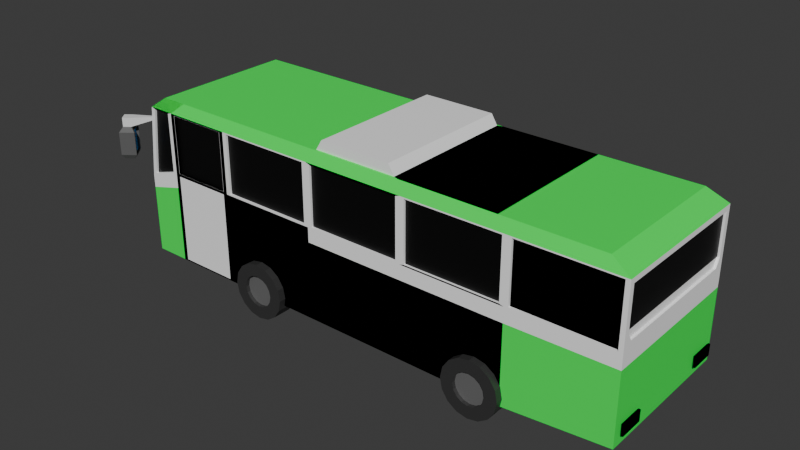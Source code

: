 # Source: EV_Car_1.blend  (saved by Blender 4.0.36; exported with 4.5.12 LTS)
import bpy
from mathutils import Matrix  # noqa: F401  (used for matrix-valued properties, if any)

bpy.ops.wm.read_factory_settings(use_empty=True)
scene = bpy.context.scene
scene.name = 'Scene'

# ---- collections
col_collection = bpy.data.collections.new('Collection'); scene.collection.children.link(col_collection)

# ---- materials (node trees are filled in below, after node groups)
mat_body = bpy.data.materials.new('Body')
mat_body.alpha_threshold = 0.0
mat_body.use_transparent_shadow = False
mat_body.roughness = 0.5
mat_body.line_color = (0.0, 0.0, 0.0, 1.0)
mat_black = bpy.data.materials.new('Black')
mat_black.use_transparent_shadow = False
mat_material = bpy.data.materials.new('Material')
mat_material.use_transparent_shadow = False
mat_material_001 = bpy.data.materials.new('Material.001')
mat_material_001.use_transparent_shadow = False
mat_material_005 = bpy.data.materials.new('Material.005')
mat_material_005.use_transparent_shadow = False
mat_material_006 = bpy.data.materials.new('Material.006')
mat_material_006.use_transparent_shadow = False
mat_material_002 = bpy.data.materials.new('Material.002')
mat_material_002.use_transparent_shadow = False
mat_material_003 = bpy.data.materials.new('Material.003')
mat_material_003.use_transparent_shadow = False
mat_material_004 = bpy.data.materials.new('Material.004')
mat_material_004.use_transparent_shadow = False

# ---- material node trees
mat_body.use_nodes = True; mat_body.node_tree.nodes.clear()
_N = mat_body.node_tree.nodes; _L = mat_body.node_tree.links
n0 = _N.new('ShaderNodeOutputMaterial'); n0.name = 'Material Output'; n0.location = (300, 300)
n1 = _N.new('ShaderNodeBsdfPrincipled'); n1.name = 'Principled BSDF'; n1.location = (10, 300)
n1.inputs[0].default_value = (1.0, 1.0, 1.0, 1.0)
n1.inputs[3].default_value = 1.45
_L.new(n1.outputs[0], n0.inputs[0])
n0.is_active_output = True
mat_black.use_nodes = True; mat_black.node_tree.nodes.clear()
_N = mat_black.node_tree.nodes; _L = mat_black.node_tree.links
n0 = _N.new('ShaderNodeBsdfPrincipled'); n0.name = 'Principled BSDF'; n0.location = (10, 300)
n0.inputs[0].default_value = (0.0, 0.0, 0.0, 1.0)
n0.inputs[3].default_value = 1.45
n1 = _N.new('ShaderNodeOutputMaterial'); n1.name = 'Material Output'; n1.location = (300, 300)
_L.new(n0.outputs[0], n1.inputs[0])
n1.is_active_output = True
mat_material.use_nodes = True; mat_material.node_tree.nodes.clear()
_N = mat_material.node_tree.nodes; _L = mat_material.node_tree.links
n0 = _N.new('ShaderNodeBsdfPrincipled'); n0.name = 'Principled BSDF'; n0.location = (10, 300)
n0.inputs[0].default_value = (0.8004, 0.3101, 0.02286, 1.0)
n0.inputs[3].default_value = 1.45
n1 = _N.new('ShaderNodeOutputMaterial'); n1.name = 'Material Output'; n1.location = (300, 300)
_L.new(n0.outputs[0], n1.inputs[0])
n1.is_active_output = True
mat_material_001.use_nodes = True; mat_material_001.node_tree.nodes.clear()
_N = mat_material_001.node_tree.nodes; _L = mat_material_001.node_tree.links
n0 = _N.new('ShaderNodeBsdfPrincipled'); n0.name = 'Principled BSDF'; n0.location = (10, 300)
n0.inputs[0].default_value = (0.0, 1.0, 0.08578, 1.0)
n0.inputs[3].default_value = 1.45
n1 = _N.new('ShaderNodeOutputMaterial'); n1.name = 'Material Output'; n1.location = (300, 300)
_L.new(n0.outputs[0], n1.inputs[0])
n1.is_active_output = True
mat_material_005.use_nodes = True; mat_material_005.node_tree.nodes.clear()
_N = mat_material_005.node_tree.nodes; _L = mat_material_005.node_tree.links
n0 = _N.new('ShaderNodeBsdfPrincipled'); n0.name = 'Principled BSDF'; n0.location = (10, 300)
n0.inputs[0].default_value = (0.03622, 0.03622, 0.03622, 1.0)
n0.inputs[3].default_value = 1.45
n1 = _N.new('ShaderNodeOutputMaterial'); n1.name = 'Material Output'; n1.location = (300, 300)
_L.new(n0.outputs[0], n1.inputs[0])
n1.is_active_output = True
mat_material_006.use_nodes = True; mat_material_006.node_tree.nodes.clear()
_N = mat_material_006.node_tree.nodes; _L = mat_material_006.node_tree.links
n0 = _N.new('ShaderNodeBsdfPrincipled'); n0.name = 'Principled BSDF'; n0.location = (10, 300)
n0.inputs[0].default_value = (0.397, 0.397, 0.397, 1.0)
n0.inputs[1].default_value = 1.0
n0.inputs[2].default_value = 0.7025
n0.inputs[3].default_value = 1.45
n1 = _N.new('ShaderNodeOutputMaterial'); n1.name = 'Material Output'; n1.location = (300, 300)
_L.new(n0.outputs[0], n1.inputs[0])
n1.is_active_output = True
mat_material_002.use_nodes = True; mat_material_002.node_tree.nodes.clear()
_N = mat_material_002.node_tree.nodes; _L = mat_material_002.node_tree.links
n0 = _N.new('ShaderNodeBsdfPrincipled'); n0.name = 'Principled BSDF'; n0.location = (10, 300)
n0.inputs[0].default_value = (0.1106, 0.1106, 0.1106, 1.0)
n0.inputs[3].default_value = 1.45
n1 = _N.new('ShaderNodeOutputMaterial'); n1.name = 'Material Output'; n1.location = (300, 300)
_L.new(n0.outputs[0], n1.inputs[0])
n1.is_active_output = True
mat_material_003.use_nodes = True; mat_material_003.node_tree.nodes.clear()
_N = mat_material_003.node_tree.nodes; _L = mat_material_003.node_tree.links
n0 = _N.new('ShaderNodeBsdfPrincipled'); n0.name = 'Principled BSDF'; n0.location = (10, 300)
n0.inputs[0].default_value = (0.0, 0.3458, 1.0, 1.0)
n0.inputs[3].default_value = 1.45
n1 = _N.new('ShaderNodeOutputMaterial'); n1.name = 'Material Output'; n1.location = (300, 300)
_L.new(n0.outputs[0], n1.inputs[0])
n1.is_active_output = True
mat_material_004.use_nodes = True; mat_material_004.node_tree.nodes.clear()
_N = mat_material_004.node_tree.nodes; _L = mat_material_004.node_tree.links
n0 = _N.new('ShaderNodeBsdfPrincipled'); n0.name = 'Principled BSDF'; n0.location = (10, 300)
n0.inputs[3].default_value = 1.45
n1 = _N.new('ShaderNodeOutputMaterial'); n1.name = 'Material Output'; n1.location = (300, 300)
_L.new(n0.outputs[0], n1.inputs[0])
n1.is_active_output = True

# ---- world
world_world = bpy.data.worlds.new('World'); scene.world = world_world
world_world.use_nodes = True; world_world.node_tree.nodes.clear()
_N = world_world.node_tree.nodes; _L = world_world.node_tree.links
n0 = _N.new('ShaderNodeOutputWorld'); n0.name = 'World Output'; n0.location = (300, 300)
n1 = _N.new('ShaderNodeBackground'); n1.name = 'Background'; n1.location = (10, 300)
n1.inputs[0].default_value = (0.05088, 0.05088, 0.05088, 1.0)
_L.new(n1.outputs[0], n0.inputs[0])
n0.is_active_output = True
world_world.color = (0.05088, 0.05088, 0.05088)
world_world.use_sun_shadow = False
world_world.sun_shadow_jitter_overblur = 0.0

# ---- meshes
me_cube = bpy.data.meshes.new('Cube')
me_cube.from_pydata([(1.0, 1.0, -0.8819), (1.0, -0.9358, 0.9358), (1.0, -1.0, -0.8819), (-1.0, 1.0, 1.0), (-1.031, -1.0, -1.0), (-0.8926, 1.0, -1.0), (-0.6161, 1.0, 1.0), (-0.6161, -1.0, 1.0), (0.1919, 1.0, -1.0), (0.1919, -1.0, 1.0), (0.596, 1.0, -1.0), (0.596, -1.0, 1.0), (-0.2121, 1.0, -1.0), (-0.2121, -1.0, 1.0), (1.0, 0.9358, 0.4066), (1.0, -0.9358, 0.4066), (0.1919, -1.0, 0.1984), (0.596, -1.0, 0.1984), (0.596, 1.0, 0.1984), (0.9233, -0.9323, 1.142), (-0.9413, 0.9323, 1.142), (-0.5834, -0.9323, 1.142), (-0.1851, -0.9107, 1.142), (-0.1851, 0.9107, 1.142), (-0.9095, -1.0, 0.2053), (-1.013, -1.0, 0.09966), (0.6129, 1.0, 0.2153), (0.9831, 1.0, 0.2153), (-0.9095, 1.0, 0.9831), (-0.229, -1.0, 0.2153), (-0.5992, -1.0, 0.9831), (-0.8757, 1.0, 0.2153), (-0.8757, 1.0, 0.9831), (-0.633, 1.0, 0.9831), (-0.633, 1.0, 0.2153), (0.5791, -1.0, 0.2153), (0.2089, -1.0, 0.2153), (-0.1952, 1.0, 0.2153), (0.9831, -1.0, 0.2153), (0.6129, -1.0, 0.9831), (0.5791, 1.0, 0.9831), (0.5791, 1.0, 0.2153), (-0.229, 1.0, 0.2153), (0.175, -1.0, 0.9831), (-0.1952, -1.0, 0.9831), (-0.9836, -0.9699, 0.9831), (0.6129, 0.9699, 0.9831), (0.9831, 0.9699, 0.2153), (-1.013, 0.9699, 0.09966), (-0.229, -0.9699, 0.2153), (-0.5992, -0.9699, 0.2153), (-0.8757, 0.9699, 0.9831), (-0.8757, 0.9699, 0.2153), (-0.633, 0.9699, 0.2153), (-0.633, 0.9699, 0.9831), (0.2089, -0.9699, 0.2153), (0.2089, -0.9699, 0.9831), (-0.1952, 0.9699, 0.9831), (-0.1952, 0.9699, 0.2153), (0.175, 0.9699, 0.9831), (0.5791, 0.9699, 0.2153), (-0.5992, 0.9699, 0.2153), (-0.229, 0.9699, 0.2153), (-0.229, 0.9699, 0.9831), (0.175, -0.9699, 0.9831), (0.175, -0.9699, 0.2153), (-0.634, -1.0, 0.2163), (-0.634, -1.0, 0.9821), (-0.8747, -1.0, 0.9821), (-0.8747, -1.0, 0.2163), (-0.634, -1.0, -0.9821), (-0.634, -1.0, 0.1805), (-0.8747, -1.0, 0.1805), (-0.8747, -1.0, -0.9821), (-0.634, -0.8922, 0.9821), (-0.634, -0.8922, 0.2163), (-0.8747, -0.8922, 0.2163), (-0.8747, -0.8922, 0.9821), (-0.634, -0.8922, 0.1805), (-0.634, -0.8922, -0.9821), (-0.8747, -0.8922, -0.9821), (-0.8747, -0.8922, 0.1805), (-1.003, 0.909, 0.909), (-1.028, 0.909, 0.1476), (-1.007, -0.909, 0.1453), (-1.007, 0.909, 0.1453), (1.0, 0.8747, 0.2996), (1.0, -0.8747, 0.2996), (-1.031, 1.0, -0.1109), (0.1919, 1.0, 0.00842), (-0.2121, 1.0, 0.00842), (-1.031, -1.0, -0.1109), (-0.634, -1.0, -0.003813), (-0.8747, -1.0, -0.003813), (-0.634, -0.8922, -0.003813), (-0.8747, -0.8922, -0.003813), (1.0, -1.0, 0.02715), (0.9914, -0.9358, 0.4066), (0.9914, -0.9358, 0.9358), (0.9914, -0.8747, 0.2996), (-0.2067, 0.9323, 1.142), (0.1243, -0.9107, 1.271), (1.007, -0.5926, -0.7614), (1.007, -0.9126, -0.7614), (1.007, -0.5926, -0.616), (1.007, -0.9126, -0.616), (1.014, -0.5926, -0.616), (1.014, -0.5926, -0.7614), (1.014, -0.9126, -0.616), (1.014, -0.9126, -0.7614), (-1.031, -0.5329, -0.8309), (-1.031, -0.8496, -0.8309), (-1.031, -0.5329, -0.6901), (-1.031, -0.8496, -0.6901), (-1.031, -0.3452, -0.9344), (-1.031, 0.3452, -0.7904), (-1.031, -0.3452, -0.7904), (-1.048, -0.5329, -0.8309), (-1.048, -0.8496, -0.8309), (-1.048, -0.5329, -0.6901), (-1.048, -0.8496, -0.6901), (-1.011, 0.3452, -0.9344), (-1.011, -0.3452, -0.9344), (-1.011, 0.3452, -0.7904), (1.0, 0.9358, 0.9358), (-1.0, -1.0, 1.0), (-1.031, 1.0, -1.0), (-0.8926, -1.0, -1.0), (-0.8926, 1.0, 1.0), (-0.8926, -1.0, 1.0), (-0.6161, 1.0, -1.0), (-0.6161, -1.0, -1.0), (0.1919, -1.0, -1.0), (0.1919, 1.0, 1.0), (0.596, -1.0, -1.0), (0.596, 1.0, 1.0), (-0.2121, -1.0, -1.0), (-0.2121, 1.0, 1.0), (-1.031, 1.0, 0.05665), (-1.031, -1.0, 0.05665), (-0.8926, -1.0, 0.1984), (-0.8926, 1.0, 0.1984), (-0.6161, 1.0, 0.1984), (-0.6161, -1.0, 0.1984), (0.1919, 1.0, 0.1984), (-0.2121, -1.0, 0.1984), (-0.2121, 1.0, 0.1984), (-0.8412, 0.9323, 1.142), (0.9233, 0.9323, 1.142), (-0.9413, -0.9323, 1.142), (0.5466, -0.9323, 1.142), (-0.5834, 0.9323, 1.142), (-0.8412, -0.9323, 1.142), (0.1483, -0.9107, 1.142), (0.5466, 0.9323, 1.142), (0.1483, 0.9107, 1.142), (-0.9095, 1.0, 0.2053), (-0.9836, 1.0, 0.9831), (-1.013, 1.0, 0.09966), (0.6129, -1.0, 0.2153), (0.9831, -1.0, 0.9831), (-0.9836, -1.0, 0.9831), (-0.9095, -1.0, 0.9831), (-0.229, 1.0, 0.9831), (-0.5992, 1.0, 0.9831), (-0.5992, 1.0, 0.2153), (-0.8757, -1.0, 0.2153), (-0.8757, -1.0, 0.9831), (-0.633, -1.0, 0.9831), (-0.633, -1.0, 0.2153), (0.2089, 1.0, 0.9831), (0.2089, 1.0, 0.2153), (-0.1952, -1.0, 0.2153), (0.175, -1.0, 0.2153), (0.9831, 1.0, 0.9831), (0.6129, 1.0, 0.9831), (0.2089, -1.0, 0.9831), (0.5791, -1.0, 0.9831), (-0.5992, -1.0, 0.2153), (-0.229, -1.0, 0.9831), (0.175, 1.0, 0.2153), (0.175, 1.0, 0.9831), (-0.1952, 1.0, 0.9831), (-0.9095, 0.9699, 0.9831), (-0.9095, 0.9699, 0.2053), (-0.9836, 0.9699, 0.9831), (0.6129, -0.9699, 0.9831), (0.6129, -0.9699, 0.2153), (0.9831, -0.9699, 0.2153), (0.9831, -0.9699, 0.9831), (-1.013, -0.9699, 0.09966), (-0.9095, -0.9699, 0.2053), (-0.9095, -0.9699, 0.9831), (-0.5992, 0.9699, 0.9831), (-0.8757, -0.9699, 0.9831), (-0.8757, -0.9699, 0.2153), (-0.633, -0.9699, 0.2153), (-0.633, -0.9699, 0.9831), (0.5791, 0.9699, 0.9831), (0.2089, 0.9699, 0.2153), (0.2089, 0.9699, 0.9831), (-0.1952, -0.9699, 0.9831), (-0.1952, -0.9699, 0.2153), (0.9831, 0.9699, 0.9831), (0.6129, 0.9699, 0.2153), (0.5791, -0.9699, 0.2153), (0.5791, -0.9699, 0.9831), (-0.5992, -0.9699, 0.9831), (-0.229, -0.9699, 0.9831), (0.175, 0.9699, 0.2153), (-0.634, 1.0, 0.2163), (-0.634, 1.0, 0.9821), (-0.8747, 1.0, 0.9821), (-0.8747, 1.0, 0.2163), (-0.634, 1.0, -0.9821), (-0.634, 1.0, 0.1805), (-0.8747, 1.0, 0.1805), (-0.8747, 1.0, -0.9821), (-0.634, 0.8922, 0.9821), (-0.634, 0.8922, 0.2163), (-0.8747, 0.8922, 0.2163), (-0.8747, 0.8922, 0.9821), (-0.634, 0.8922, 0.1805), (-0.634, 0.8922, -0.9821), (-0.8747, 0.8922, -0.9821), (-0.8747, 0.8922, 0.1805), (-1.003, -0.909, 0.909), (-1.028, -0.909, 0.1476), (-0.9815, 0.909, 0.9067), (-0.9815, -0.909, 0.9067), (-0.8926, -1.0, 0.00842), (-0.8926, 1.0, 0.00842), (-0.6161, 1.0, 0.00842), (-0.6161, -1.0, 0.00842), (0.1919, -1.0, 0.00842), (0.596, 1.0, 0.00842), (0.596, -1.0, 0.00842), (-0.2121, -1.0, 0.00842), (-0.634, 1.0, -0.003813), (-0.8747, 1.0, -0.003813), (-0.634, 0.8922, -0.003813), (-0.8747, 0.8922, -0.003813), (1.0, -1.0, 1.0), (1.0, 1.0, 1.0), (1.0, -1.0, 0.1984), (1.0, 1.0, 0.1984), (1.0, 1.0, 0.02715), (0.9914, 0.9358, 0.4066), (0.9914, 0.9358, 0.9358), (0.9914, 0.8747, 0.2996), (-0.2067, -0.9323, 1.142), (0.1699, -0.9323, 1.142), (0.1699, 0.9323, 1.142), (-0.1611, -0.9107, 1.271), (0.1243, 0.9107, 1.271), (-0.1611, 0.9107, 1.271), (1.007, 0.5926, -0.7614), (1.007, 0.9126, -0.7614), (1.007, 0.5926, -0.616), (1.007, 0.9126, -0.616), (1.014, 0.5926, -0.616), (1.014, 0.5926, -0.7614), (1.014, 0.9126, -0.616), (1.014, 0.9126, -0.7614), (-1.031, 0.5329, -0.8309), (-1.031, 0.8496, -0.8309), (-1.031, 0.5329, -0.6901), (-1.031, 0.8496, -0.6901), (-1.031, 0.3452, -0.9344), (-1.048, 0.5329, -0.8309), (-1.048, 0.8496, -0.8309), (-1.048, 0.5329, -0.6901), (-1.048, 0.8496, -0.6901), (-1.011, -0.3452, -0.7904), (-1.031, 0.6385, -0.6901), (-1.031, 0.744, -0.6901), (-1.048, 0.6385, -0.6901), (-1.048, 0.744, -0.6901), (-1.031, 0.6385, -0.8309), (-1.031, 0.744, -0.8309), (-1.048, 0.6385, -0.8309), (-1.048, 0.744, -0.8309), (-1.031, -0.6385, -0.6901), (-1.031, -0.744, -0.6901), (-1.048, -0.6385, -0.6901), (-1.048, -0.744, -0.6901), (-1.031, -0.6385, -0.8309), (-1.031, -0.744, -0.8309), (-1.048, -0.6385, -0.8309), (-1.048, -0.744, -0.8309), (1.014, -0.6993, -0.7614), (1.014, -0.806, -0.7614), (1.014, 0.7526, -0.616), (1.014, 0.7526, -0.7614), (1.014, 0.6726, -0.7614), (1.014, 0.8326, -0.7614), (1.007, 0.7443, -0.616), (1.014, -0.7565, -0.7614), (1.014, -0.7583, -0.616)], [], [(170, 200, 198, 40), (82, 228, 85, 83), (10, 134, 2, 0), (87, 99, 249, 86), (178, 50, 49, 29), (41, 60, 199, 171), (126, 4, 127, 5), (69, 76, 75, 66), (242, 19, 148, 243), (133, 252, 100, 137), (174, 203, 47, 27), (181, 59, 209, 180), (5, 127, 131, 130), (29, 49, 208, 179), (6, 151, 147, 128), (12, 136, 132, 8), (175, 46, 203, 174), (182, 57, 59, 181), (8, 132, 134, 10), (130, 131, 136, 12), (27, 47, 204, 26), (180, 209, 58, 37), (129, 152, 21, 7), (234, 237, 145, 16), (232, 90, 146, 142), (89, 235, 18, 144), (96, 236, 17, 244), (90, 89, 144, 146), (236, 234, 16, 17), (231, 232, 142, 141), (68, 77, 76, 69), (88, 231, 141, 138), (235, 246, 245, 18), (124, 248, 98, 1), (91, 88, 138, 139), (230, 91, 139, 140), (147, 152, 149, 20), (151, 21, 152, 147), (100, 250, 21, 151), (148, 19, 150, 154), (128, 147, 20, 3), (13, 250, 251, 9), (7, 21, 250, 13), (9, 251, 150, 11), (3, 20, 149, 125), (11, 150, 19, 242), (137, 100, 151, 6), (140, 24, 162, 129), (125, 161, 25, 139), (139, 25, 24, 140), (18, 26, 175, 135), (243, 174, 27, 245), (245, 27, 26, 18), (138, 158, 157, 3), (3, 157, 28, 128), (128, 28, 156, 141), (145, 29, 179, 13), (13, 179, 30, 7), (7, 30, 178, 143), (143, 178, 29, 145), (141, 31, 32, 128), (128, 32, 33, 6), (6, 33, 34, 142), (142, 34, 31, 141), (17, 35, 177, 11), (11, 177, 176, 9), (9, 176, 36, 16), (16, 36, 35, 17), (146, 37, 182, 137), (144, 180, 37, 146), (244, 38, 160, 242), (242, 160, 39, 11), (11, 39, 159, 17), (17, 159, 38, 244), (133, 170, 40, 135), (135, 40, 41, 18), (18, 41, 171, 144), (142, 165, 164, 6), (6, 164, 163, 137), (137, 163, 42, 146), (146, 42, 165, 142), (16, 173, 43, 9), (9, 43, 44, 13), (13, 44, 172, 145), (145, 172, 173, 16), (191, 190, 45, 192), (204, 47, 203, 46), (48, 184, 183, 185), (49, 50, 207, 208), (52, 53, 54, 51), (205, 55, 56, 206), (58, 209, 59, 57), (199, 60, 198, 200), (61, 62, 63, 193), (65, 202, 201, 64), (179, 208, 207, 30), (173, 65, 64, 43), (35, 205, 206, 177), (40, 198, 60, 41), (24, 191, 192, 162), (30, 207, 50, 178), (172, 202, 65, 173), (36, 55, 205, 35), (25, 190, 191, 24), (43, 64, 201, 44), (177, 206, 56, 176), (162, 192, 45, 161), (38, 188, 189, 160), (44, 201, 202, 172), (158, 48, 185, 157), (176, 56, 55, 36), (161, 45, 190, 25), (159, 187, 188, 38), (156, 184, 48, 158), (160, 189, 186, 39), (157, 185, 183, 28), (165, 61, 193, 164), (31, 52, 51, 32), (39, 186, 187, 159), (28, 183, 184, 156), (42, 62, 61, 165), (34, 53, 52, 31), (164, 193, 63, 163), (32, 51, 54, 33), (37, 58, 57, 182), (163, 63, 62, 42), (26, 204, 46, 175), (33, 54, 53, 34), (143, 66, 67, 7), (7, 67, 68, 129), (129, 68, 69, 140), (140, 69, 66, 143), (233, 92, 71, 143), (143, 71, 72, 140), (230, 93, 73, 127), (127, 73, 70, 131), (75, 76, 77, 74), (94, 95, 81, 78), (71, 78, 81, 72), (92, 94, 78, 71), (67, 74, 77, 68), (93, 95, 80, 73), (66, 75, 74, 67), (73, 80, 79, 70), (125, 226, 82, 3), (3, 82, 83, 138), (138, 83, 227, 139), (84, 85, 228, 229), (83, 85, 84, 227), (226, 229, 228, 82), (227, 84, 229, 226), (72, 81, 95, 93), (70, 79, 94, 92), (79, 80, 95, 94), (140, 72, 93, 230), (131, 70, 92, 233), (127, 4, 91, 230), (0, 2, 96, 246), (10, 0, 246, 235), (126, 5, 231, 88), (12, 8, 89, 90), (2, 134, 236, 96), (8, 10, 235, 89), (130, 12, 90, 232), (1, 242, 243, 124), (124, 243, 245, 14), (15, 244, 242, 1), (14, 245, 246, 86), (87, 96, 244, 15), (86, 246, 96, 87), (247, 97, 98, 248), (249, 99, 97, 247), (86, 249, 247, 14), (14, 247, 248, 124), (15, 97, 99, 87), (1, 98, 97, 15), (23, 100, 252, 155), (153, 251, 250, 22), (22, 250, 100, 23), (22, 253, 101, 153), (254, 101, 253, 255), (155, 254, 255, 23), (23, 255, 253, 22), (153, 101, 254, 155), (102, 104, 105, 103), (107, 290, 297, 298, 106), (104, 106, 298, 108, 105), (105, 108, 109, 103), (103, 109, 291, 297, 290, 107, 102), (102, 107, 106, 104), (286, 110, 112, 282), (69, 66, 75, 76), (68, 69, 76, 77), (16, 17, 35, 36), (9, 13, 44, 43), (31, 32, 51, 52), (34, 31, 52, 53), (32, 33, 54, 51), (33, 34, 53, 54), (75, 74, 77, 76), (94, 78, 81, 95), (71, 72, 81, 78), (92, 71, 78, 94), (67, 68, 77, 74), (93, 73, 80, 95), (66, 67, 74, 75), (73, 70, 79, 80), (72, 93, 95, 81), (70, 92, 94, 79), (79, 94, 95, 80), (12, 90, 89, 8), (15, 87, 99, 97), (1, 15, 97, 98), (102, 103, 105, 104), (107, 106, 298, 297, 290), (104, 105, 108, 298, 106), (105, 103, 109, 108), (103, 102, 107, 290, 297, 291, 109), (102, 104, 106, 107), (282, 112, 119, 284), (288, 284, 119, 117), (112, 110, 117, 119), (111, 113, 120, 118), (287, 111, 118, 289), (114, 268, 126, 4), (268, 115, 88, 126), (116, 114, 4, 91), (268, 114, 122, 121), (122, 273, 123, 121), (116, 115, 123, 273), (115, 268, 121, 123), (114, 116, 273, 122), (213, 210, 219, 220), (233, 143, 145, 237), (230, 140, 143, 233), (212, 213, 220, 221), (150, 251, 252, 154), (129, 125, 149, 152), (133, 135, 154, 252), (135, 243, 148, 154), (138, 141, 156, 158), (125, 129, 162, 161), (140, 129, 167, 166), (129, 7, 168, 167), (7, 143, 169, 168), (143, 140, 166, 169), (133, 144, 171, 170), (243, 135, 175, 174), (144, 133, 181, 180), (133, 137, 182, 181), (187, 186, 189, 188), (195, 194, 197, 196), (170, 171, 199, 200), (166, 167, 194, 195), (169, 166, 195, 196), (167, 168, 197, 194), (168, 169, 196, 197), (142, 6, 211, 210), (6, 128, 212, 211), (128, 141, 213, 212), (141, 142, 210, 213), (232, 142, 215, 238), (142, 141, 216, 215), (231, 5, 217, 239), (5, 130, 214, 217), (219, 218, 221, 220), (5, 130, 232, 231), (215, 216, 225, 222), (238, 215, 222, 240), (211, 212, 221, 218), (239, 217, 224, 241), (210, 211, 218, 219), (217, 214, 223, 224), (125, 139, 227, 226), (216, 239, 241, 225), (214, 238, 240, 223), (141, 231, 239, 216), (130, 232, 238, 214), (127, 230, 233, 131), (136, 237, 234, 132), (132, 234, 236, 134), (131, 233, 237, 136), (153, 155, 252, 251), (256, 257, 259, 296, 258), (261, 260, 292, 293, 294), (258, 296, 292, 260), (259, 257, 263, 262), (257, 256, 261, 294, 293, 295, 263), (256, 258, 260, 261), (278, 274, 266, 264), (213, 220, 219, 210), (233, 237, 145, 143), (212, 221, 220, 213), (150, 154, 252, 251), (129, 152, 149, 125), (133, 252, 154, 135), (135, 154, 148, 243), (138, 158, 156, 141), (125, 161, 162, 129), (140, 166, 167, 129), (143, 169, 166, 140), (133, 170, 171, 144), (243, 174, 175, 135), (144, 180, 181, 133), (133, 181, 182, 137), (187, 188, 189, 186), (170, 200, 199, 171), (166, 195, 194, 167), (169, 196, 195, 166), (167, 194, 197, 168), (168, 197, 196, 169), (128, 212, 213, 141), (141, 213, 210, 142), (232, 238, 215, 142), (142, 215, 216, 141), (219, 220, 221, 218), (215, 222, 225, 216), (238, 240, 222, 215), (211, 218, 221, 212), (239, 241, 224, 217), (210, 219, 218, 211), (217, 224, 223, 214), (125, 226, 227, 139), (216, 225, 241, 239), (214, 223, 240, 238), (141, 216, 239, 231), (130, 214, 238, 232), (136, 132, 234, 237), (132, 134, 236, 234), (131, 136, 237, 233), (153, 251, 252, 155), (256, 258, 296, 259, 257), (261, 294, 293, 292, 260), (258, 260, 292, 296), (259, 262, 263, 257), (257, 263, 295, 293, 294, 261, 256), (256, 261, 260, 258), (274, 276, 271, 266), (280, 269, 271, 276), (266, 271, 269, 264), (265, 270, 272, 267), (279, 281, 270, 265), (264, 269, 280, 278), (278, 280, 281, 279), (270, 281, 277, 272), (281, 280, 276, 277), (267, 272, 277, 275), (275, 277, 276, 274), (265, 267, 275, 279), (279, 275, 274, 278), (110, 286, 288, 117), (286, 287, 289, 288), (118, 120, 285, 289), (289, 285, 284, 288), (113, 283, 285, 120), (283, 282, 284, 285), (111, 287, 283, 113), (287, 286, 282, 283), (115, 116, 91, 88), (293, 292, 262, 263, 295), (292, 293, 295, 263, 262), (292, 296, 259, 262), (296, 292, 262, 259), (297, 298, 108, 109, 291), (298, 297, 291, 109, 108)])
me_cube.polygons.foreach_set('material_index', [0, 0, 0, 0, 0, 0, 0, 0, 3, 3, 0, 0, 0, 0, 3, 0, 0, 0, 0, 0, 0, 0, 3, 0, 0, 0, 0, 0, 0, 0, 0, 0, 0, 0, 0, 0, 3, 3, 3, 3, 3, 3, 3, 3, 3, 3, 3, 0, 0, 0, 0, 0, 0, 0, 0, 0, 0, 0, 0, 0, 0, 0, 0, 0, 0, 0, 0, 0, 0, 0, 0, 0, 0, 0, 0, 0, 0, 0, 0, 0, 0, 0, 0, 0, 0, 1, 1, 1, 1, 1, 1, 1, 1, 1, 1, 0, 0, 0, 0, 0, 0, 0, 0, 0, 0, 0, 0, 0, 0, 0, 0, 0, 0, 0, 0, 0, 0, 0, 0, 0, 0, 0, 0, 0, 0, 0, 0, 0, 0, 0, 0, 0, 0, 0, 0, 0, 0, 0, 0, 0, 0, 0, 0, 0, 0, 0, 0, 1, 0, 0, 0, 0, 0, 0, 0, 0, 3, 3, 3, 3, 0, 3, 0, 0, 0, 0, 0, 0, 0, 0, 1, 0, 0, 0, 0, 0, 3, 3, 3, 0, 0, 0, 0, 0, 0, 0, 0, 0, 0, 0, 0, 0, 0, 0, 0, 0, 0, 0, 0, 0, 0, 0, 0, 0, 0, 0, 0, 0, 0, 0, 3, 0, 0, 0, 0, 0, 0, 0, 0, 0, 2, 0, 0, 0, 0, 0, 0, 0, 0, 0, 0, 0, 0, 0, 0, 0, 0, 0, 0, 0, 0, 0, 0, 0, 0, 0, 0, 0, 0, 0, 0, 1, 0, 0, 0, 0, 0, 0, 0, 0, 0, 0, 0, 0, 0, 0, 0, 0, 0, 0, 0, 0, 0, 0, 0, 0, 0, 0, 0, 0, 0, 0, 0, 0, 0, 0, 0, 0, 0, 0, 0, 0, 0, 3, 3, 3, 3, 0, 0, 0, 0, 0, 0, 0, 0, 1, 0, 0, 0, 0, 0, 0, 0, 0, 0, 0, 0, 0, 0, 0, 0, 0, 0, 0, 0, 0, 0, 3, 0, 0, 3, 0, 0, 0, 0, 0, 0, 0, 2, 0, 0, 0, 0, 0, 0, 0, 0, 0, 0, 0, 0, 0, 0, 0, 0, 0, 0, 0, 3, 2, 0, 0, 0, 0, 2])
_uv = me_cube.uv_layers.new(name='UVMap')
_uv.uv.foreach_set('vector', [0.6229, 0.4011, 0.6229, 0.4011, 0.6229, 0.4474, 0.6229, 0.4474, 0.6153, 0.2386, 0.6153, 0.2386, 0.5345, 0.2386, 0.5345, 0.2386, 0.3245, 0.5, 0.3245, 0.75, 0.375, 0.75, 0.375, 0.5, 0.51, 0.742, 0.51, 0.742, 0.51, 0.508, 0.51, 0.508, 0.5269, 0.9499, 0.5269, 0.9499, 0.5269, 0.9036, 0.5269, 0.9036, 0.5269, 0.4474, 0.5269, 0.4474, 0.5269, 0.4011, 0.5269, 0.4011, 0.125, 0.5, 0.125, 0.75, 0.1384, 0.75, 0.1384, 0.5, 0.527, 0.9843, 0.527, 0.9843, 0.527, 0.9543, 0.527, 0.9543, 0.625, 0.75, 0.625, 0.75, 0.625, 0.5, 0.625, 0.5, 0.625, 0.399, 0.625, 0.399, 0.625, 0.3485, 0.625, 0.3485, 0.6229, 0.4979, 0.6229, 0.4979, 0.5269, 0.4979, 0.5269, 0.4979, 0.6229, 0.3969, 0.6229, 0.3969, 0.5269, 0.3969, 0.5269, 0.3969, 0.1384, 0.5, 0.1384, 0.75, 0.173, 0.75, 0.173, 0.5, 0.5269, 0.9036, 0.5269, 0.9036, 0.6229, 0.9036, 0.6229, 0.9036, 0.625, 0.298, 0.625, 0.298, 0.625, 0.2634, 0.625, 0.2634, 0.2235, 0.5, 0.2235, 0.75, 0.274, 0.75, 0.274, 0.5, 0.6229, 0.4516, 0.6229, 0.4516, 0.6229, 0.4979, 0.6229, 0.4979, 0.6229, 0.3506, 0.6229, 0.3506, 0.6229, 0.3969, 0.6229, 0.3969, 0.274, 0.5, 0.274, 0.75, 0.3245, 0.75, 0.3245, 0.5, 0.173, 0.5, 0.173, 0.75, 0.2235, 0.75, 0.2235, 0.5, 0.5269, 0.4979, 0.5269, 0.4979, 0.5269, 0.4516, 0.5269, 0.4516, 0.5269, 0.3969, 0.5269, 0.3969, 0.5269, 0.3506, 0.5269, 0.3506, 0.625, 0.9866, 0.625, 0.9866, 0.625, 0.952, 0.625, 0.952, 0.5011, 0.851, 0.5011, 0.9015, 0.5248, 0.9015, 0.5248, 0.851, 0.5011, 0.298, 0.5011, 0.3485, 0.5248, 0.3485, 0.5248, 0.298, 0.5011, 0.399, 0.5011, 0.4495, 0.5248, 0.4495, 0.5248, 0.399, 0.5011, 0.75, 0.5011, 0.8005, 0.5248, 0.8005, 0.5248, 0.75, 0.5011, 0.3485, 0.5011, 0.399, 0.5248, 0.399, 0.5248, 0.3485, 0.5011, 0.8005, 0.5011, 0.851, 0.5248, 0.851, 0.5248, 0.8005, 0.5011, 0.2634, 0.5011, 0.298, 0.5248, 0.298, 0.5248, 0.2634, 0.6228, 0.9843, 0.6228, 0.9843, 0.527, 0.9843, 0.527, 0.9843, 0.5011, 0.25, 0.5011, 0.2634, 0.5248, 0.2634, 0.5248, 0.25, 0.5011, 0.4495, 0.5011, 0.5, 0.5248, 0.5, 0.5248, 0.4495, 0.617, 0.508, 0.617, 0.508, 0.617, 0.742, 0.617, 0.742, 0.5011, 0.0, 0.5011, 0.25, 0.5248, 0.25, 0.5248, 0.0, 0.5011, 0.9866, 0.5011, 1.0, 0.5248, 1.0, 0.5248, 0.9866, 0.8616, 0.5, 0.8616, 0.75, 0.875, 0.75, 0.875, 0.5, 0.827, 0.5, 0.827, 0.75, 0.8616, 0.75, 0.8616, 0.5, 0.7765, 0.5, 0.7765, 0.75, 0.827, 0.75, 0.827, 0.5, 0.625, 0.5, 0.625, 0.75, 0.6755, 0.75, 0.6755, 0.5, 0.625, 0.2634, 0.625, 0.2634, 0.625, 0.25, 0.625, 0.25, 0.625, 0.9015, 0.625, 0.9015, 0.625, 0.851, 0.625, 0.851, 0.625, 0.952, 0.625, 0.952, 0.625, 0.9015, 0.625, 0.9015, 0.625, 0.851, 0.625, 0.851, 0.625, 0.8005, 0.625, 0.8005, 0.625, 0.25, 0.625, 0.25, 0.625, 0.0, 0.625, 0.0, 0.625, 0.8005, 0.625, 0.8005, 0.625, 0.75, 0.625, 0.75, 0.625, 0.3485, 0.625, 0.3485, 0.625, 0.298, 0.625, 0.298, 0.5248, 0.9866, 0.5276, 0.9883, 0.623, 0.9887, 0.625, 0.9866, 0.625, 1.0, 0.6231, 0.9979, 0.5275, 0.9983, 0.5248, 1.0, 0.5248, 1.0, 0.5275, 0.9983, 0.5276, 0.9883, 0.5248, 0.9866, 0.5248, 0.4495, 0.5269, 0.4516, 0.6229, 0.4516, 0.625, 0.4495, 0.625, 0.5, 0.6229, 0.4979, 0.5269, 0.4979, 0.5248, 0.5, 0.5248, 0.5, 0.5269, 0.4979, 0.5269, 0.4516, 0.5248, 0.4495, 0.5248, 0.25, 0.5275, 0.2517, 0.6231, 0.2521, 0.625, 0.25, 0.625, 0.25, 0.6231, 0.2521, 0.623, 0.2613, 0.625, 0.2634, 0.625, 0.2634, 0.623, 0.2613, 0.5276, 0.2617, 0.5248, 0.2634, 0.5248, 0.9015, 0.5269, 0.9036, 0.6229, 0.9036, 0.625, 0.9015, 0.625, 0.9015, 0.6229, 0.9036, 0.6229, 0.9499, 0.625, 0.952, 0.625, 0.952, 0.6229, 0.9499, 0.5269, 0.9499, 0.5248, 0.952, 0.5248, 0.952, 0.5269, 0.9499, 0.5269, 0.9036, 0.5248, 0.9015, 0.5248, 0.2634, 0.5269, 0.2655, 0.6229, 0.2655, 0.625, 0.2634, 0.625, 0.2634, 0.6229, 0.2655, 0.6229, 0.2959, 0.625, 0.298, 0.625, 0.298, 0.6229, 0.2959, 0.5269, 0.2959, 0.5248, 0.298, 0.5248, 0.298, 0.5269, 0.2959, 0.5269, 0.2655, 0.5248, 0.2634, 0.5248, 0.8005, 0.5269, 0.8026, 0.6229, 0.8026, 0.625, 0.8005, 0.625, 0.8005, 0.6229, 0.8026, 0.6229, 0.8489, 0.625, 0.851, 0.625, 0.851, 0.6229, 0.8489, 0.5269, 0.8489, 0.5248, 0.851, 0.5248, 0.851, 0.5269, 0.8489, 0.5269, 0.8026, 0.5248, 0.8005, 0.5248, 0.3485, 0.5269, 0.3506, 0.6229, 0.3506, 0.625, 0.3485, 0.5248, 0.399, 0.5269, 0.3969, 0.5269, 0.3506, 0.5248, 0.3485, 0.5248, 0.75, 0.5269, 0.7521, 0.6229, 0.7521, 0.625, 0.75, 0.625, 0.75, 0.6229, 0.7521, 0.6229, 0.7984, 0.625, 0.8005, 0.625, 0.8005, 0.6229, 0.7984, 0.5269, 0.7984, 0.5248, 0.8005, 0.5248, 0.8005, 0.5269, 0.7984, 0.5269, 0.7521, 0.5248, 0.75, 0.625, 0.399, 0.6229, 0.4011, 0.6229, 0.4474, 0.625, 0.4495, 0.625, 0.4495, 0.6229, 0.4474, 0.5269, 0.4474, 0.5248, 0.4495, 0.5248, 0.4495, 0.5269, 0.4474, 0.5269, 0.4011, 0.5248, 0.399, 0.5248, 0.298, 0.5269, 0.3001, 0.6229, 0.3001, 0.625, 0.298, 0.625, 0.298, 0.6229, 0.3001, 0.6229, 0.3464, 0.625, 0.3485, 0.625, 0.3485, 0.6229, 0.3464, 0.5269, 0.3464, 0.5248, 0.3485, 0.5248, 0.3485, 0.5269, 0.3464, 0.5269, 0.3001, 0.5248, 0.298, 0.5248, 0.851, 0.5269, 0.8531, 0.6229, 0.8531, 0.625, 0.851, 0.625, 0.851, 0.6229, 0.8531, 0.6229, 0.8994, 0.625, 0.9015, 0.625, 0.9015, 0.6229, 0.8994, 0.5269, 0.8994, 0.5248, 0.9015, 0.5248, 0.9015, 0.5269, 0.8994, 0.5269, 0.8531, 0.5248, 0.851, 0.5276, 0.9883, 0.5275, 0.9983, 0.6231, 0.9979, 0.623, 0.9887, 0.5269, 0.4516, 0.5269, 0.4979, 0.6229, 0.4979, 0.6229, 0.4516, 0.5275, 0.2517, 0.5276, 0.2617, 0.623, 0.2613, 0.6231, 0.2521, 0.5269, 0.9036, 0.5269, 0.9499, 0.6229, 0.9499, 0.6229, 0.9036, 0.5269, 0.2655, 0.5269, 0.2959, 0.6229, 0.2959, 0.6229, 0.2655, 0.5269, 0.8026, 0.5269, 0.8489, 0.6229, 0.8489, 0.6229, 0.8026, 0.5269, 0.3506, 0.5269, 0.3969, 0.6229, 0.3969, 0.6229, 0.3506, 0.5269, 0.4011, 0.5269, 0.4474, 0.6229, 0.4474, 0.6229, 0.4011, 0.5269, 0.3001, 0.5269, 0.3464, 0.6229, 0.3464, 0.6229, 0.3001, 0.5269, 0.8531, 0.5269, 0.8994, 0.6229, 0.8994, 0.6229, 0.8531, 0.6229, 0.9036, 0.6229, 0.9036, 0.6229, 0.9499, 0.6229, 0.9499, 0.5269, 0.8531, 0.5269, 0.8531, 0.6229, 0.8531, 0.6229, 0.8531, 0.5269, 0.8026, 0.5269, 0.8026, 0.6229, 0.8026, 0.6229, 0.8026, 0.6229, 0.4474, 0.6229, 0.4474, 0.5269, 0.4474, 0.5269, 0.4474, 0.5276, 0.9883, 0.5276, 0.9883, 0.623, 0.9887, 0.623, 0.9887, 0.6229, 0.9499, 0.6229, 0.9499, 0.5269, 0.9499, 0.5269, 0.9499, 0.5269, 0.8994, 0.5269, 0.8994, 0.5269, 0.8531, 0.5269, 0.8531, 0.5269, 0.8489, 0.5269, 0.8489, 0.5269, 0.8026, 0.5269, 0.8026, 0.5275, 0.9983, 0.5275, 0.9983, 0.5276, 0.9883, 0.5276, 0.9883, 0.6229, 0.8531, 0.6229, 0.8531, 0.6229, 0.8994, 0.6229, 0.8994, 0.6229, 0.8026, 0.6229, 0.8026, 0.6229, 0.8489, 0.6229, 0.8489, 0.623, 0.9887, 0.623, 0.9887, 0.6231, 0.9979, 0.6231, 0.9979, 0.5269, 0.7521, 0.5269, 0.7521, 0.6229, 0.7521, 0.6229, 0.7521, 0.6229, 0.8994, 0.6229, 0.8994, 0.5269, 0.8994, 0.5269, 0.8994, 0.5275, 0.2517, 0.5275, 0.2517, 0.6231, 0.2521, 0.6231, 0.2521, 0.6229, 0.8489, 0.6229, 0.8489, 0.5269, 0.8489, 0.5269, 0.8489, 0.6231, 0.9979, 0.6231, 0.9979, 0.5275, 0.9983, 0.5275, 0.9983, 0.5269, 0.7984, 0.5269, 0.7984, 0.5269, 0.7521, 0.5269, 0.7521, 0.5276, 0.2617, 0.5276, 0.2617, 0.5275, 0.2517, 0.5275, 0.2517, 0.6229, 0.7521, 0.6229, 0.7521, 0.6229, 0.7984, 0.6229, 0.7984, 0.6231, 0.2521, 0.6231, 0.2521, 0.623, 0.2613, 0.623, 0.2613, 0.5269, 0.3001, 0.5269, 0.3001, 0.6229, 0.3001, 0.6229, 0.3001, 0.5269, 0.2655, 0.5269, 0.2655, 0.6229, 0.2655, 0.6229, 0.2655, 0.6229, 0.7984, 0.6229, 0.7984, 0.5269, 0.7984, 0.5269, 0.7984, 0.623, 0.2613, 0.623, 0.2613, 0.5276, 0.2617, 0.5276, 0.2617, 0.5269, 0.3464, 0.5269, 0.3464, 0.5269, 0.3001, 0.5269, 0.3001, 0.5269, 0.2959, 0.5269, 0.2959, 0.5269, 0.2655, 0.5269, 0.2655, 0.6229, 0.3001, 0.6229, 0.3001, 0.6229, 0.3464, 0.6229, 0.3464, 0.6229, 0.2655, 0.6229, 0.2655, 0.6229, 0.2959, 0.6229, 0.2959, 0.5269, 0.3506, 0.5269, 0.3506, 0.6229, 0.3506, 0.6229, 0.3506, 0.6229, 0.3464, 0.6229, 0.3464, 0.5269, 0.3464, 0.5269, 0.3464, 0.5269, 0.4516, 0.5269, 0.4516, 0.6229, 0.4516, 0.6229, 0.4516, 0.6229, 0.2959, 0.6229, 0.2959, 0.5269, 0.2959, 0.5269, 0.2959, 0.5248, 0.952, 0.527, 0.9543, 0.6228, 0.9543, 0.625, 0.952, 0.625, 0.952, 0.6228, 0.9543, 0.6228, 0.9843, 0.625, 0.9866, 0.625, 0.9866, 0.6228, 0.9843, 0.527, 0.9843, 0.5248, 0.9866, 0.5248, 0.9866, 0.527, 0.9843, 0.527, 0.9543, 0.5248, 0.952, 0.5011, 0.952, 0.4995, 0.9543, 0.5226, 0.9543, 0.5248, 0.952, 0.5248, 0.952, 0.5226, 0.9543, 0.5226, 0.9843, 0.5248, 0.9866, 0.5011, 0.9866, 0.4995, 0.9843, 0.3772, 0.9843, 0.375, 0.9866, 0.375, 0.9866, 0.3772, 0.9843, 0.3772, 0.9543, 0.375, 0.952, 0.527, 0.9543, 0.527, 0.9843, 0.6228, 0.9843, 0.6228, 0.9543, 0.4995, 0.9543, 0.4995, 0.9843, 0.5226, 0.9843, 0.5226, 0.9543, 0.5226, 0.9543, 0.5226, 0.9543, 0.5226, 0.9843, 0.5226, 0.9843, 0.4995, 0.9543, 0.4995, 0.9543, 0.5226, 0.9543, 0.5226, 0.9543, 0.6228, 0.9543, 0.6228, 0.9543, 0.6228, 0.9843, 0.6228, 0.9843, 0.4995, 0.9843, 0.4995, 0.9843, 0.3772, 0.9843, 0.3772, 0.9843, 0.527, 0.9543, 0.527, 0.9543, 0.6228, 0.9543, 0.6228, 0.9543, 0.3772, 0.9843, 0.3772, 0.9843, 0.3772, 0.9543, 0.3772, 0.9543, 0.625, 0.0, 0.6153, 0.01138, 0.6153, 0.2386, 0.625, 0.25, 0.625, 0.25, 0.6153, 0.2386, 0.5345, 0.2386, 0.5248, 0.25, 0.5248, 0.25, 0.5345, 0.2386, 0.5345, 0.01138, 0.5248, 0.0, 0.5345, 0.01138, 0.5345, 0.2386, 0.6153, 0.2386, 0.6153, 0.01138, 0.5345, 0.2386, 0.5345, 0.2386, 0.5345, 0.01138, 0.5345, 0.01138, 0.6153, 0.01138, 0.6153, 0.01138, 0.6153, 0.2386, 0.6153, 0.2386, 0.5345, 0.01138, 0.5345, 0.01138, 0.6153, 0.01138, 0.6153, 0.01138, 0.5226, 0.9843, 0.5226, 0.9843, 0.4995, 0.9843, 0.4995, 0.9843, 0.3772, 0.9543, 0.3772, 0.9543, 0.4995, 0.9543, 0.4995, 0.9543, 0.3772, 0.9543, 0.3772, 0.9843, 0.4995, 0.9843, 0.4995, 0.9543, 0.5248, 0.9866, 0.5226, 0.9843, 0.4995, 0.9843, 0.5011, 0.9866, 0.375, 0.952, 0.3772, 0.9543, 0.4995, 0.9543, 0.5011, 0.952, 0.375, 0.9866, 0.375, 1.0, 0.5011, 1.0, 0.5011, 0.9866, 0.375, 0.5, 0.375, 0.75, 0.5011, 0.75, 0.5011, 0.5, 0.375, 0.4495, 0.375, 0.5, 0.5011, 0.5, 0.5011, 0.4495, 0.375, 0.25, 0.375, 0.2634, 0.5011, 0.2634, 0.5011, 0.25, 0.375, 0.3485, 0.375, 0.399, 0.5011, 0.399, 0.5011, 0.3485, 0.375, 0.75, 0.375, 0.8005, 0.5011, 0.8005, 0.5011, 0.75, 0.375, 0.399, 0.375, 0.4495, 0.5011, 0.4495, 0.5011, 0.399, 0.375, 0.298, 0.375, 0.3485, 0.5011, 0.3485, 0.5011, 0.298, 0.617, 0.742, 0.625, 0.75, 0.625, 0.5, 0.617, 0.508, 0.617, 0.508, 0.625, 0.5, 0.5248, 0.5, 0.5248, 0.508, 0.5248, 0.742, 0.5248, 0.75, 0.625, 0.75, 0.617, 0.742, 0.5248, 0.508, 0.5248, 0.5, 0.5011, 0.5, 0.51, 0.508, 0.51, 0.742, 0.5011, 0.75, 0.5248, 0.75, 0.5248, 0.742, 0.51, 0.508, 0.5011, 0.5, 0.5011, 0.75, 0.51, 0.742, 0.5248, 0.508, 0.5248, 0.742, 0.617, 0.742, 0.617, 0.508, 0.51, 0.508, 0.51, 0.742, 0.5248, 0.742, 0.5248, 0.508, 0.51, 0.508, 0.51, 0.508, 0.5248, 0.508, 0.5248, 0.508, 0.5248, 0.508, 0.5248, 0.508, 0.617, 0.508, 0.617, 0.508, 0.5248, 0.742, 0.5248, 0.742, 0.51, 0.742, 0.51, 0.742, 0.617, 0.742, 0.617, 0.742, 0.5248, 0.742, 0.5248, 0.742, 0.7736, 0.5029, 0.7765, 0.5, 0.726, 0.5, 0.7289, 0.5029, 0.7289, 0.7471, 0.726, 0.75, 0.7765, 0.75, 0.7736, 0.7471, 0.7736, 0.7471, 0.7765, 0.75, 0.7765, 0.5, 0.7736, 0.5029, 0.7736, 0.7471, 0.7736, 0.7471, 0.7289, 0.7471, 0.7289, 0.7471, 0.7289, 0.5029, 0.7289, 0.7471, 0.7736, 0.7471, 0.7736, 0.5029, 0.7289, 0.5029, 0.7289, 0.5029, 0.7736, 0.5029, 0.7736, 0.5029, 0.7736, 0.5029, 0.7736, 0.5029, 0.7736, 0.7471, 0.7736, 0.7471, 0.7289, 0.7471, 0.7289, 0.7471, 0.7289, 0.5029, 0.7289, 0.5029, 0.4279, 0.605, 0.4481, 0.605, 0.4481, 0.645, 0.4279, 0.645, 0.4279, 0.605, 0.4279, 0.6183, 0.4279, 0.6255, 0.4481, 0.6257, 0.4481, 0.605, 0.4481, 0.605, 0.4481, 0.605, 0.4481, 0.6257, 0.4481, 0.645, 0.4481, 0.645, 0.4481, 0.645, 0.4481, 0.645, 0.4279, 0.645, 0.4279, 0.645, 0.4279, 0.645, 0.4279, 0.645, 0.4279, 0.6317, 0.4279, 0.6255, 0.4279, 0.6183, 0.4279, 0.605, 0.4279, 0.605, 0.4279, 0.605, 0.4279, 0.605, 0.4481, 0.605, 0.4481, 0.605, 0.375, 0.1667, 0.375, 0.25, 0.5011, 0.25, 0.5011, 0.1667, 0.527, 0.9843, 0.527, 0.9543, 0.527, 0.9543, 0.527, 0.9843, 0.6228, 0.9843, 0.527, 0.9843, 0.527, 0.9843, 0.6228, 0.9843, 0.5248, 0.851, 0.5248, 0.8005, 0.5269, 0.8026, 0.5269, 0.8489, 0.625, 0.851, 0.625, 0.9015, 0.6229, 0.8994, 0.6229, 0.8531, 0.5269, 0.2655, 0.6229, 0.2655, 0.6229, 0.2655, 0.5269, 0.2655, 0.5269, 0.2959, 0.5269, 0.2655, 0.5269, 0.2655, 0.5269, 0.2959, 0.6229, 0.2655, 0.6229, 0.2959, 0.6229, 0.2959, 0.6229, 0.2655, 0.6229, 0.2959, 0.5269, 0.2959, 0.5269, 0.2959, 0.6229, 0.2959, 0.527, 0.9543, 0.6228, 0.9543, 0.6228, 0.9843, 0.527, 0.9843, 0.4995, 0.9543, 0.5226, 0.9543, 0.5226, 0.9843, 0.4995, 0.9843, 0.5226, 0.9543, 0.5226, 0.9843, 0.5226, 0.9843, 0.5226, 0.9543, 0.4995, 0.9543, 0.5226, 0.9543, 0.5226, 0.9543, 0.4995, 0.9543, 0.6228, 0.9543, 0.6228, 0.9843, 0.6228, 0.9843, 0.6228, 0.9543, 0.4995, 0.9843, 0.3772, 0.9843, 0.3772, 0.9843, 0.4995, 0.9843, 0.527, 0.9543, 0.6228, 0.9543, 0.6228, 0.9543, 0.527, 0.9543, 0.3772, 0.9843, 0.3772, 0.9543, 0.3772, 0.9543, 0.3772, 0.9843, 0.5226, 0.9843, 0.4995, 0.9843, 0.4995, 0.9843, 0.5226, 0.9843, 0.3772, 0.9543, 0.4995, 0.9543, 0.4995, 0.9543, 0.3772, 0.9543, 0.3772, 0.9543, 0.4995, 0.9543, 0.4995, 0.9843, 0.3772, 0.9843, 0.375, 0.3485, 0.5011, 0.3485, 0.5011, 0.399, 0.375, 0.399, 0.5248, 0.742, 0.51, 0.742, 0.51, 0.742, 0.5248, 0.742, 0.617, 0.742, 0.5248, 0.742, 0.5248, 0.742, 0.617, 0.742, 0.4279, 0.605, 0.4279, 0.645, 0.4481, 0.645, 0.4481, 0.605, 0.4279, 0.605, 0.4481, 0.605, 0.4481, 0.6257, 0.4279, 0.6255, 0.4279, 0.6183, 0.4481, 0.605, 0.4481, 0.645, 0.4481, 0.645, 0.4481, 0.6257, 0.4481, 0.605, 0.4481, 0.645, 0.4279, 0.645, 0.4279, 0.645, 0.4481, 0.645, 0.4279, 0.645, 0.4279, 0.605, 0.4279, 0.605, 0.4279, 0.6183, 0.4279, 0.6255, 0.4279, 0.6317, 0.4279, 0.645, 0.4279, 0.605, 0.4481, 0.605, 0.4481, 0.605, 0.4279, 0.605, 0.5011, 0.1667, 0.5011, 0.25, 0.5011, 0.25, 0.5011, 0.1667, 0.375, 0.1667, 0.5011, 0.1667, 0.5011, 0.25, 0.375, 0.25, 0.5011, 0.25, 0.375, 0.25, 0.375, 0.25, 0.5011, 0.25, 0.375, 0.0, 0.5011, 0.0, 0.5011, 0.0, 0.375, 0.0, 0.375, 0.08333, 0.375, 0.0, 0.375, 0.0, 0.375, 0.08333, 0.4282, 0.04687, 0.4282, 0.2031, 0.375, 0.25, 0.375, 0.0, 0.4282, 0.2031, 0.4479, 0.2031, 0.5011, 0.25, 0.375, 0.25, 0.4479, 0.04687, 0.4282, 0.04687, 0.375, 0.0, 0.5011, 0.0, 0.4282, 0.2031, 0.4282, 0.04687, 0.4282, 0.04687, 0.4282, 0.2031, 0.4282, 0.04687, 0.4479, 0.04687, 0.4479, 0.2031, 0.4282, 0.2031, 0.4479, 0.04687, 0.4479, 0.2031, 0.4479, 0.2031, 0.4479, 0.04687, 0.4479, 0.2031, 0.4282, 0.2031, 0.4282, 0.2031, 0.4479, 0.2031, 0.4282, 0.04687, 0.4479, 0.04687, 0.4479, 0.04687, 0.4282, 0.04687, 0.527, 0.9843, 0.527, 0.9543, 0.527, 0.9543, 0.527, 0.9843, 0.5011, 0.298, 0.5248, 0.298, 0.5248, 0.3485, 0.5011, 0.3485, 0.5011, 0.2634, 0.5248, 0.2634, 0.5248, 0.298, 0.5011, 0.298, 0.6228, 0.9843, 0.527, 0.9843, 0.527, 0.9843, 0.6228, 0.9843, 0.6755, 0.5, 0.726, 0.5, 0.726, 0.75, 0.6755, 0.75, 0.625, 0.2634, 0.625, 0.25, 0.625, 0.25, 0.625, 0.2634, 0.625, 0.851, 0.625, 0.8005, 0.625, 0.8005, 0.625, 0.851, 0.625, 0.8005, 0.625, 0.75, 0.625, 0.75, 0.625, 0.8005, 0.5248, 1.0, 0.5248, 0.9866, 0.5276, 0.9883, 0.5275, 0.9983, 0.625, 0.25, 0.625, 0.2634, 0.623, 0.2613, 0.6231, 0.2521, 0.5248, 0.2634, 0.625, 0.2634, 0.6229, 0.2655, 0.5269, 0.2655, 0.625, 0.2634, 0.625, 0.298, 0.6229, 0.2959, 0.6229, 0.2655, 0.625, 0.298, 0.5248, 0.298, 0.5269, 0.2959, 0.6229, 0.2959, 0.5248, 0.298, 0.5248, 0.2634, 0.5269, 0.2655, 0.5269, 0.2959, 0.625, 0.851, 0.5248, 0.851, 0.5269, 0.8489, 0.6229, 0.8489, 0.625, 0.75, 0.625, 0.8005, 0.6229, 0.7984, 0.6229, 0.7521, 0.5248, 0.851, 0.625, 0.851, 0.6229, 0.8531, 0.5269, 0.8531, 0.625, 0.851, 0.625, 0.9015, 0.6229, 0.8994, 0.6229, 0.8531, 0.5269, 0.4516, 0.6229, 0.4516, 0.6229, 0.4979, 0.5269, 0.4979, 0.5269, 0.2655, 0.6229, 0.2655, 0.6229, 0.2959, 0.5269, 0.2959, 0.6229, 0.8489, 0.5269, 0.8489, 0.5269, 0.8489, 0.6229, 0.8489, 0.5269, 0.2655, 0.6229, 0.2655, 0.6229, 0.2655, 0.5269, 0.2655, 0.5269, 0.2959, 0.5269, 0.2655, 0.5269, 0.2655, 0.5269, 0.2959, 0.6229, 0.2655, 0.6229, 0.2959, 0.6229, 0.2959, 0.6229, 0.2655, 0.6229, 0.2959, 0.5269, 0.2959, 0.5269, 0.2959, 0.6229, 0.2959, 0.5248, 0.952, 0.625, 0.952, 0.6228, 0.9543, 0.527, 0.9543, 0.625, 0.952, 0.625, 0.9866, 0.6228, 0.9843, 0.6228, 0.9543, 0.625, 0.9866, 0.5248, 0.9866, 0.527, 0.9843, 0.6228, 0.9843, 0.5248, 0.9866, 0.5248, 0.952, 0.527, 0.9543, 0.527, 0.9843, 0.5011, 0.952, 0.5248, 0.952, 0.5226, 0.9543, 0.4995, 0.9543, 0.5248, 0.952, 0.5248, 0.9866, 0.5226, 0.9843, 0.5226, 0.9543, 0.5011, 0.9866, 0.375, 0.9866, 0.3772, 0.9843, 0.4995, 0.9843, 0.375, 0.9866, 0.375, 0.952, 0.3772, 0.9543, 0.3772, 0.9843, 0.527, 0.9543, 0.6228, 0.9543, 0.6228, 0.9843, 0.527, 0.9843, 0.0, 0.0, 0.0, 0.0, 0.0, 0.0, 0.0, 0.0, 0.5226, 0.9543, 0.5226, 0.9843, 0.5226, 0.9843, 0.5226, 0.9543, 0.4995, 0.9543, 0.5226, 0.9543, 0.5226, 0.9543, 0.4995, 0.9543, 0.6228, 0.9543, 0.6228, 0.9843, 0.6228, 0.9843, 0.6228, 0.9543, 0.4995, 0.9843, 0.3772, 0.9843, 0.3772, 0.9843, 0.4995, 0.9843, 0.527, 0.9543, 0.6228, 0.9543, 0.6228, 0.9543, 0.527, 0.9543, 0.3772, 0.9843, 0.3772, 0.9543, 0.3772, 0.9543, 0.3772, 0.9843, 0.625, 0.25, 0.5248, 0.25, 0.5345, 0.2386, 0.6153, 0.2386, 0.5226, 0.9843, 0.4995, 0.9843, 0.4995, 0.9843, 0.5226, 0.9843, 0.3772, 0.9543, 0.4995, 0.9543, 0.4995, 0.9543, 0.3772, 0.9543, 0.5248, 0.9866, 0.5011, 0.9866, 0.4995, 0.9843, 0.5226, 0.9843, 0.375, 0.952, 0.5011, 0.952, 0.4995, 0.9543, 0.3772, 0.9543, 0.375, 0.2634, 0.5011, 0.2634, 0.5011, 0.298, 0.375, 0.298, 0.375, 0.3485, 0.5011, 0.3485, 0.5011, 0.399, 0.375, 0.399, 0.375, 0.399, 0.5011, 0.399, 0.5011, 0.4495, 0.375, 0.4495, 0.375, 0.298, 0.5011, 0.298, 0.5011, 0.3485, 0.375, 0.3485, 0.7289, 0.5029, 0.7289, 0.7471, 0.726, 0.75, 0.726, 0.5, 0.4279, 0.605, 0.4279, 0.645, 0.4481, 0.645, 0.4481, 0.624, 0.4481, 0.605, 0.4279, 0.605, 0.4481, 0.605, 0.4481, 0.625, 0.4279, 0.625, 0.4279, 0.615, 0.4481, 0.605, 0.4481, 0.624, 0.4481, 0.625, 0.4481, 0.605, 0.4481, 0.645, 0.4279, 0.645, 0.4279, 0.645, 0.4481, 0.645, 0.4279, 0.645, 0.4279, 0.605, 0.4279, 0.605, 0.4279, 0.615, 0.4279, 0.625, 0.4279, 0.635, 0.4279, 0.645, 0.4279, 0.605, 0.4481, 0.605, 0.4481, 0.605, 0.4279, 0.605, 0.375, 0.1667, 0.5011, 0.1667, 0.5011, 0.25, 0.375, 0.25, 0.527, 0.9843, 0.527, 0.9843, 0.527, 0.9543, 0.527, 0.9543, 0.5011, 0.298, 0.5011, 0.3485, 0.5248, 0.3485, 0.5248, 0.298, 0.6228, 0.9843, 0.6228, 0.9843, 0.527, 0.9843, 0.527, 0.9843, 0.6755, 0.5, 0.6755, 0.75, 0.726, 0.75, 0.726, 0.5, 0.625, 0.2634, 0.625, 0.2634, 0.625, 0.25, 0.625, 0.25, 0.625, 0.851, 0.625, 0.851, 0.625, 0.8005, 0.625, 0.8005, 0.625, 0.8005, 0.625, 0.8005, 0.625, 0.75, 0.625, 0.75, 0.5248, 1.0, 0.5275, 0.9983, 0.5276, 0.9883, 0.5248, 0.9866, 0.625, 0.25, 0.6231, 0.2521, 0.623, 0.2613, 0.625, 0.2634, 0.5248, 0.2634, 0.5269, 0.2655, 0.6229, 0.2655, 0.625, 0.2634, 0.5248, 0.298, 0.5269, 0.2959, 0.5269, 0.2655, 0.5248, 0.2634, 0.625, 0.851, 0.6229, 0.8489, 0.5269, 0.8489, 0.5248, 0.851, 0.625, 0.75, 0.6229, 0.7521, 0.6229, 0.7984, 0.625, 0.8005, 0.5248, 0.851, 0.5269, 0.8531, 0.6229, 0.8531, 0.625, 0.851, 0.625, 0.851, 0.6229, 0.8531, 0.6229, 0.8994, 0.625, 0.9015, 0.5269, 0.4516, 0.5269, 0.4979, 0.6229, 0.4979, 0.6229, 0.4516, 0.6229, 0.8489, 0.6229, 0.8489, 0.5269, 0.8489, 0.5269, 0.8489, 0.5269, 0.2655, 0.5269, 0.2655, 0.6229, 0.2655, 0.6229, 0.2655, 0.5269, 0.2959, 0.5269, 0.2959, 0.5269, 0.2655, 0.5269, 0.2655, 0.6229, 0.2655, 0.6229, 0.2655, 0.6229, 0.2959, 0.6229, 0.2959, 0.6229, 0.2959, 0.6229, 0.2959, 0.5269, 0.2959, 0.5269, 0.2959, 0.625, 0.9866, 0.6228, 0.9843, 0.527, 0.9843, 0.5248, 0.9866, 0.5248, 0.9866, 0.527, 0.9843, 0.527, 0.9543, 0.5248, 0.952, 0.5011, 0.952, 0.4995, 0.9543, 0.5226, 0.9543, 0.5248, 0.952, 0.5248, 0.952, 0.5226, 0.9543, 0.5226, 0.9843, 0.5248, 0.9866, 0.527, 0.9543, 0.527, 0.9843, 0.6228, 0.9843, 0.6228, 0.9543, 0.5226, 0.9543, 0.5226, 0.9543, 0.5226, 0.9843, 0.5226, 0.9843, 0.4995, 0.9543, 0.4995, 0.9543, 0.5226, 0.9543, 0.5226, 0.9543, 0.6228, 0.9543, 0.6228, 0.9543, 0.6228, 0.9843, 0.6228, 0.9843, 0.4995, 0.9843, 0.4995, 0.9843, 0.3772, 0.9843, 0.3772, 0.9843, 0.527, 0.9543, 0.527, 0.9543, 0.6228, 0.9543, 0.6228, 0.9543, 0.3772, 0.9843, 0.3772, 0.9843, 0.3772, 0.9543, 0.3772, 0.9543, 0.625, 0.25, 0.6153, 0.2386, 0.5345, 0.2386, 0.5248, 0.25, 0.5226, 0.9843, 0.5226, 0.9843, 0.4995, 0.9843, 0.4995, 0.9843, 0.3772, 0.9543, 0.3772, 0.9543, 0.4995, 0.9543, 0.4995, 0.9543, 0.5248, 0.9866, 0.5226, 0.9843, 0.4995, 0.9843, 0.5011, 0.9866, 0.375, 0.952, 0.3772, 0.9543, 0.4995, 0.9543, 0.5011, 0.952, 0.375, 0.3485, 0.375, 0.399, 0.5011, 0.399, 0.5011, 0.3485, 0.375, 0.399, 0.375, 0.4495, 0.5011, 0.4495, 0.5011, 0.399, 0.375, 0.298, 0.375, 0.3485, 0.5011, 0.3485, 0.5011, 0.298, 0.7289, 0.5029, 0.726, 0.5, 0.726, 0.75, 0.7289, 0.7471, 0.4279, 0.605, 0.4481, 0.605, 0.4481, 0.624, 0.4481, 0.645, 0.4279, 0.645, 0.4279, 0.605, 0.4279, 0.615, 0.4279, 0.625, 0.4481, 0.625, 0.4481, 0.605, 0.4481, 0.605, 0.4481, 0.605, 0.4481, 0.625, 0.4481, 0.624, 0.4481, 0.645, 0.4481, 0.645, 0.4279, 0.645, 0.4279, 0.645, 0.4279, 0.645, 0.4279, 0.645, 0.4279, 0.635, 0.4279, 0.625, 0.4279, 0.615, 0.4279, 0.605, 0.4279, 0.605, 0.4279, 0.605, 0.4279, 0.605, 0.4481, 0.605, 0.4481, 0.605, 0.5011, 0.1667, 0.5011, 0.1667, 0.5011, 0.25, 0.5011, 0.25, 0.375, 0.1667, 0.375, 0.25, 0.5011, 0.25, 0.5011, 0.1667, 0.5011, 0.25, 0.5011, 0.25, 0.375, 0.25, 0.375, 0.25, 0.375, 0.0, 0.375, 0.0, 0.5011, 0.0, 0.5011, 0.0, 0.375, 0.08333, 0.375, 0.08333, 0.375, 0.0, 0.375, 0.0, 0.375, 0.25, 0.375, 0.25, 0.375, 0.1667, 0.375, 0.1667, 0.375, 0.1667, 0.375, 0.1667, 0.375, 0.08333, 0.375, 0.08333, 0.375, 0.0, 0.375, 0.08333, 0.5011, 0.08333, 0.5011, 0.0, 0.375, 0.08333, 0.375, 0.1667, 0.5011, 0.1667, 0.5011, 0.08333, 0.5011, 0.0, 0.5011, 0.0, 0.5011, 0.08333, 0.5011, 0.08333, 0.5011, 0.08333, 0.5011, 0.08333, 0.5011, 0.1667, 0.5011, 0.1667, 0.375, 0.0, 0.5011, 0.0, 0.5011, 0.08333, 0.375, 0.08333, 0.375, 0.08333, 0.5011, 0.08333, 0.5011, 0.1667, 0.375, 0.1667, 0.375, 0.25, 0.375, 0.1667, 0.375, 0.1667, 0.375, 0.25, 0.375, 0.1667, 0.375, 0.08333, 0.375, 0.08333, 0.375, 0.1667, 0.375, 0.0, 0.5011, 0.0, 0.5011, 0.08333, 0.375, 0.08333, 0.375, 0.08333, 0.5011, 0.08333, 0.5011, 0.1667, 0.375, 0.1667, 0.5011, 0.0, 0.5011, 0.08333, 0.5011, 0.08333, 0.5011, 0.0, 0.5011, 0.08333, 0.5011, 0.1667, 0.5011, 0.1667, 0.5011, 0.08333, 0.375, 0.0, 0.375, 0.08333, 0.5011, 0.08333, 0.5011, 0.0, 0.375, 0.08333, 0.375, 0.1667, 0.5011, 0.1667, 0.5011, 0.08333, 0.4479, 0.2031, 0.4479, 0.04687, 0.5011, 0.0, 0.5011, 0.25, 0.4279, 0.625, 0.4481, 0.625, 0.4481, 0.645, 0.4279, 0.645, 0.4279, 0.635, 0.4481, 0.625, 0.4279, 0.625, 0.4279, 0.635, 0.4279, 0.645, 0.4481, 0.645, 0.4481, 0.625, 0.4481, 0.624, 0.4481, 0.645, 0.4481, 0.645, 0.4481, 0.624, 0.4481, 0.625, 0.4481, 0.645, 0.4481, 0.645, 0.4279, 0.6255, 0.4481, 0.6257, 0.4481, 0.645, 0.4279, 0.645, 0.4279, 0.6317, 0.4481, 0.6257, 0.4279, 0.6255, 0.4279, 0.6317, 0.4279, 0.645, 0.4481, 0.645])
me_cube.materials.append(mat_body)
me_cube.materials.append(mat_black)
me_cube.materials.append(mat_material)
me_cube.materials.append(mat_material_001)
me_cube.use_mirror_vertex_groups = False
me_cube.update()
me_cylinder = bpy.data.meshes.new('Cylinder')
me_cylinder.from_pydata([(-1.499, -0.8466, -0.5301), (-1.499, -1.091, -0.6918), (-1.358, -0.8466, -0.5581), (-1.42, -1.091, -0.7075), (-1.239, -0.8466, -0.6378), (-1.353, -1.091, -0.7522), (-1.159, -0.8466, -0.7571), (-1.309, -1.091, -0.819), (-1.131, -0.8466, -0.8978), (-1.293, -1.091, -0.8978), (-1.159, -0.8466, -1.039), (-1.309, -1.091, -0.9766), (-1.239, -0.8466, -1.158), (-1.353, -1.091, -1.043), (-1.358, -0.8466, -1.238), (-1.42, -1.091, -1.088), (-1.499, -0.8466, -1.266), (-1.499, -1.091, -1.104), (-1.64, -0.8466, -1.238), (-1.578, -1.091, -1.088), (-1.759, -0.8466, -1.158), (-1.645, -1.091, -1.043), (-1.839, -0.8466, -1.039), (-1.689, -1.091, -0.9766), (-1.867, -0.8466, -0.8978), (-1.705, -1.091, -0.8978), (-1.839, -0.8466, -0.7571), (-1.689, -1.091, -0.819), (-1.759, -0.8466, -0.6378), (-1.645, -1.091, -0.7522), (-1.64, -0.8466, -0.5581), (-1.578, -1.091, -0.7075), (1.638, -0.7117, -0.5301), (1.638, -1.091, -0.6918), (1.779, -0.7117, -0.5581), (1.717, -1.091, -0.7075), (1.898, -0.7117, -0.6378), (1.784, -1.091, -0.7522), (1.978, -0.7117, -0.7571), (1.828, -1.091, -0.819), (2.006, -0.7117, -0.8978), (1.844, -1.091, -0.8978), (1.978, -0.7117, -1.039), (1.828, -1.091, -0.9766), (1.898, -0.7117, -1.158), (1.784, -1.091, -1.043), (1.779, -0.7117, -1.238), (1.717, -1.091, -1.088), (1.638, -0.7117, -1.266), (1.638, -1.091, -1.104), (1.497, -0.7117, -1.238), (1.559, -1.091, -1.088), (1.378, -0.7117, -1.158), (1.493, -1.091, -1.043), (1.298, -0.7117, -1.039), (1.448, -1.091, -0.9766), (1.27, -0.7117, -0.8978), (1.432, -1.091, -0.8978), (1.298, -0.7117, -0.7571), (1.448, -1.091, -0.819), (1.378, -0.7117, -0.6378), (1.493, -1.091, -0.7522), (1.497, -0.7117, -0.5581), (1.559, -1.091, -0.7075), (-1.358, -1.091, -0.5581), (-1.499, -1.091, -0.5301), (-1.239, -1.091, -0.6378), (-1.159, -1.091, -0.7571), (-1.131, -1.091, -0.8978), (-1.159, -1.091, -1.039), (-1.239, -1.091, -1.158), (-1.358, -1.091, -1.238), (-1.499, -1.091, -1.266), (-1.64, -1.091, -1.238), (-1.759, -1.091, -1.158), (-1.839, -1.091, -1.039), (-1.867, -1.091, -0.8978), (-1.839, -1.091, -0.7571), (-1.759, -1.091, -0.6378), (-1.64, -1.091, -0.5581), (1.779, -1.091, -0.5581), (1.638, -1.091, -0.5301), (1.898, -1.091, -0.6378), (1.978, -1.091, -0.7571), (2.006, -1.091, -0.8978), (1.978, -1.091, -1.039), (1.898, -1.091, -1.158), (1.779, -1.091, -1.238), (1.638, -1.091, -1.266), (1.497, -1.091, -1.238), (1.378, -1.091, -1.158), (1.298, -1.091, -1.039), (1.27, -1.091, -0.8978), (1.298, -1.091, -0.7571), (1.378, -1.091, -0.6378), (1.497, -1.091, -0.5581), (1.638, -0.8612, -0.5301), (1.638, -0.9347, -0.5301), (1.779, -0.9347, -0.5581), (1.779, -0.8612, -0.5581), (1.898, -0.9347, -0.6378), (1.898, -0.8612, -0.6378), (1.978, -0.9347, -0.7571), (1.978, -0.8612, -0.7571), (2.006, -0.9347, -0.8978), (2.006, -0.8612, -0.8978), (1.978, -0.9347, -1.039), (1.978, -0.8612, -1.039), (1.898, -0.9347, -1.158), (1.898, -0.8612, -1.158), (1.779, -0.9347, -1.238), (1.779, -0.8612, -1.238), (1.638, -0.9347, -1.266), (1.638, -0.8612, -1.266), (1.497, -0.9347, -1.238), (1.497, -0.8612, -1.238), (1.378, -0.9347, -1.158), (1.378, -0.8612, -1.158), (1.298, -0.9347, -1.039), (1.298, -0.8612, -1.039), (1.27, -0.9347, -0.8978), (1.27, -0.8612, -0.8978), (1.298, -0.9347, -0.7571), (1.298, -0.8612, -0.7571), (1.378, -0.9347, -0.6378), (1.378, -0.8612, -0.6378), (1.497, -0.9347, -0.5581), (1.497, -0.8612, -0.5581), (1.638, -0.8764, -0.6821), (1.638, -0.9195, -0.6821), (1.721, -0.9195, -0.6985), (1.721, -0.8764, -0.6985), (1.791, -0.9195, -0.7453), (1.791, -0.8764, -0.7453), (1.837, -0.9195, -0.8153), (1.837, -0.8764, -0.8153), (1.854, -0.9195, -0.8978), (1.854, -0.8764, -0.8978), (1.837, -0.9195, -0.9804), (1.837, -0.8764, -0.9804), (1.791, -0.9195, -1.05), (1.791, -0.8764, -1.05), (1.721, -0.9195, -1.097), (1.721, -0.8764, -1.097), (1.638, -0.9195, -1.114), (1.638, -0.8764, -1.114), (1.556, -0.9195, -1.097), (1.556, -0.8764, -1.097), (1.486, -0.9195, -1.05), (1.486, -0.8764, -1.05), (1.439, -0.9195, -0.9804), (1.439, -0.8764, -0.9804), (1.422, -0.9195, -0.8978), (1.422, -0.8764, -0.8978), (1.439, -0.9195, -0.8153), (1.439, -0.8764, -0.8153), (1.486, -0.9195, -0.7453), (1.486, -0.8764, -0.7453), (1.556, -0.9195, -0.6985), (1.556, -0.8764, -0.6985), (-1.397, -1.091, -0.6519), (-1.499, -1.091, -0.6316), (-1.311, -1.091, -0.7096), (-1.253, -1.091, -0.7959), (-1.233, -1.091, -0.8978), (-1.253, -1.091, -0.9997), (-1.311, -1.091, -1.086), (-1.397, -1.091, -1.144), (-1.499, -1.091, -1.164), (-1.601, -1.091, -1.144), (-1.687, -1.091, -1.086), (-1.745, -1.091, -0.9997), (-1.765, -1.091, -0.8978), (-1.745, -1.091, -0.7959), (-1.687, -1.091, -0.7096), (-1.601, -1.091, -0.6519), (1.74, -1.091, -0.6519), (1.638, -1.091, -0.6316), (1.826, -1.091, -0.7096), (1.884, -1.091, -0.7959), (1.904, -1.091, -0.8978), (1.884, -1.091, -0.9997), (1.826, -1.091, -1.086), (1.74, -1.091, -1.144), (1.638, -1.091, -1.164), (1.536, -1.091, -1.144), (1.45, -1.091, -1.086), (1.392, -1.091, -0.9997), (1.372, -1.091, -0.8978), (1.392, -1.091, -0.7959), (1.45, -1.091, -0.7096), (1.536, -1.091, -0.6519), (-1.42, -1.044, -0.7075), (-1.499, -1.044, -0.6918), (-1.353, -1.044, -0.7522), (-1.309, -1.044, -0.819), (-1.293, -1.044, -0.8978), (-1.309, -1.044, -0.9766), (-1.353, -1.044, -1.043), (-1.42, -1.044, -1.088), (-1.499, -1.044, -1.104), (-1.578, -1.044, -1.088), (-1.645, -1.044, -1.043), (-1.689, -1.044, -0.9766), (-1.705, -1.044, -0.8978), (-1.689, -1.044, -0.819), (-1.645, -1.044, -0.7522), (-1.578, -1.044, -0.7075), (1.717, -1.044, -0.7075), (1.638, -1.044, -0.6918), (1.784, -1.044, -0.7522), (1.828, -1.044, -0.819), (1.844, -1.044, -0.8978), (1.828, -1.044, -0.9766), (1.784, -1.044, -1.043), (1.717, -1.044, -1.088), (1.638, -1.044, -1.104), (1.559, -1.044, -1.088), (1.493, -1.044, -1.043), (1.448, -1.044, -0.9766), (1.432, -1.044, -0.8978), (1.448, -1.044, -0.819), (1.493, -1.044, -0.7522), (1.559, -1.044, -0.7075)], [], [(0, 65, 64, 2), (2, 64, 66, 4), (4, 66, 67, 6), (6, 67, 68, 8), (8, 68, 69, 10), (10, 69, 70, 12), (12, 70, 71, 14), (14, 71, 72, 16), (16, 72, 73, 18), (18, 73, 74, 20), (20, 74, 75, 22), (22, 75, 76, 24), (24, 76, 77, 26), (26, 77, 78, 28), (59, 57, 220, 221), (28, 78, 79, 30), (30, 79, 65, 0), (0, 2, 4, 6, 8, 10, 12, 14, 16, 18, 20, 22, 24, 26, 28, 30), (97, 81, 80, 98), (98, 80, 82, 100), (100, 82, 83, 102), (102, 83, 84, 104), (104, 84, 85, 106), (106, 85, 86, 108), (108, 86, 87, 110), (110, 87, 88, 112), (112, 88, 89, 114), (114, 89, 90, 116), (116, 90, 91, 118), (118, 91, 92, 120), (120, 92, 93, 122), (122, 93, 94, 124), (5, 3, 192, 194), (124, 94, 95, 126), (126, 95, 81, 97), (32, 34, 36, 38, 40, 42, 44, 46, 48, 50, 52, 54, 56, 58, 60, 62), (161, 160, 64, 65), (160, 162, 66, 64), (162, 163, 67, 66), (163, 164, 68, 67), (164, 165, 69, 68), (165, 166, 70, 69), (166, 167, 71, 70), (167, 168, 72, 71), (168, 169, 73, 72), (169, 170, 74, 73), (170, 171, 75, 74), (171, 172, 76, 75), (172, 173, 77, 76), (173, 174, 78, 77), (174, 175, 79, 78), (175, 161, 65, 79), (177, 176, 80, 81), (176, 178, 82, 80), (178, 179, 83, 82), (179, 180, 84, 83), (180, 181, 85, 84), (181, 182, 86, 85), (182, 183, 87, 86), (183, 184, 88, 87), (184, 185, 89, 88), (185, 186, 90, 89), (186, 187, 91, 90), (187, 188, 92, 91), (188, 189, 93, 92), (189, 190, 94, 93), (190, 191, 95, 94), (191, 177, 81, 95), (62, 127, 96, 32), (117, 115, 147, 149), (60, 125, 127, 62), (102, 104, 136, 134), (58, 123, 125, 60), (116, 118, 150, 148), (56, 121, 123, 58), (105, 103, 135, 137), (54, 119, 121, 56), (119, 117, 149, 151), (52, 117, 119, 54), (104, 106, 138, 136), (50, 115, 117, 52), (118, 120, 152, 150), (48, 113, 115, 50), (107, 105, 137, 139), (46, 111, 113, 48), (121, 119, 151, 153), (44, 109, 111, 46), (106, 108, 140, 138), (42, 107, 109, 44), (120, 122, 154, 152), (40, 105, 107, 42), (109, 107, 139, 141), (38, 103, 105, 40), (123, 121, 153, 155), (36, 101, 103, 38), (108, 110, 142, 140), (34, 99, 101, 36), (122, 124, 156, 154), (32, 96, 99, 34), (111, 109, 141, 143), (159, 158, 129, 128), (157, 156, 158, 159), (155, 154, 156, 157), (153, 152, 154, 155), (151, 150, 152, 153), (149, 148, 150, 151), (147, 146, 148, 149), (145, 144, 146, 147), (143, 142, 144, 145), (141, 140, 142, 143), (139, 138, 140, 141), (137, 136, 138, 139), (135, 134, 136, 137), (133, 132, 134, 135), (131, 130, 132, 133), (128, 129, 130, 131), (103, 101, 133, 135), (114, 116, 148, 146), (96, 127, 159, 128), (100, 102, 134, 132), (115, 113, 145, 147), (126, 97, 129, 158), (101, 99, 131, 133), (112, 114, 146, 144), (127, 125, 157, 159), (98, 100, 132, 130), (113, 111, 143, 145), (124, 126, 158, 156), (99, 96, 128, 131), (110, 112, 144, 142), (125, 123, 155, 157), (97, 98, 130, 129), (1, 3, 160, 161), (3, 5, 162, 160), (5, 7, 163, 162), (7, 9, 164, 163), (9, 11, 165, 164), (11, 13, 166, 165), (13, 15, 167, 166), (15, 17, 168, 167), (17, 19, 169, 168), (19, 21, 170, 169), (21, 23, 171, 170), (23, 25, 172, 171), (25, 27, 173, 172), (27, 29, 174, 173), (29, 31, 175, 174), (31, 1, 161, 175), (33, 35, 176, 177), (35, 37, 178, 176), (37, 39, 179, 178), (39, 41, 180, 179), (41, 43, 181, 180), (43, 45, 182, 181), (45, 47, 183, 182), (47, 49, 184, 183), (49, 51, 185, 184), (51, 53, 186, 185), (53, 55, 187, 186), (55, 57, 188, 187), (57, 59, 189, 188), (59, 61, 190, 189), (61, 63, 191, 190), (63, 33, 177, 191), (192, 193, 207, 206, 205, 204, 203, 202, 201, 200, 199, 198, 197, 196, 195, 194), (208, 209, 223, 222, 221, 220, 219, 218, 217, 216, 215, 214, 213, 212, 211, 210), (1, 31, 207, 193), (7, 5, 194, 195), (61, 59, 221, 222), (35, 33, 209, 208), (9, 7, 195, 196), (63, 61, 222, 223), (37, 35, 208, 210), (11, 9, 196, 197), (33, 63, 223, 209), (39, 37, 210, 211), (13, 11, 197, 198), (41, 39, 211, 212), (15, 13, 198, 199), (43, 41, 212, 213), (17, 15, 199, 200), (45, 43, 213, 214), (19, 17, 200, 201), (47, 45, 214, 215), (21, 19, 201, 202), (49, 47, 215, 216), (23, 21, 202, 203), (51, 49, 216, 217), (25, 23, 203, 204), (53, 51, 217, 218), (27, 25, 204, 205), (55, 53, 218, 219), (29, 27, 205, 206), (3, 1, 193, 192), (57, 55, 219, 220), (31, 29, 206, 207)])
me_cylinder.polygons.foreach_set('material_index', [0, 0, 0, 0, 0, 0, 0, 0, 0, 0, 0, 0, 0, 0, 0, 0, 0, 0, 0, 0, 0, 0, 0, 0, 0, 0, 0, 0, 0, 0, 0, 0, 0, 0, 0, 0, 0, 0, 0, 0, 0, 0, 0, 0, 0, 0, 0, 0, 0, 0, 0, 0, 0, 0, 0, 0, 0, 0, 0, 0, 0, 0, 0, 0, 0, 0, 0, 0, 0, 0, 0, 0, 0, 0, 0, 0, 0, 0, 0, 0, 0, 0, 0, 0, 0, 0, 0, 0, 0, 0, 0, 0, 0, 0, 0, 0, 0, 0, 0, 0, 0, 0, 0, 0, 0, 0, 0, 0, 0, 0, 0, 0, 0, 0, 0, 0, 0, 0, 0, 0, 0, 0, 0, 0, 0, 0, 0, 0, 0, 0, 0, 0, 0, 0, 0, 0, 0, 0, 0, 0, 0, 0, 0, 0, 0, 0, 0, 0, 0, 0, 0, 0, 0, 0, 0, 0, 0, 0, 0, 0, 0, 0, 0, 0, 1, 1, 0, 0, 0, 0, 0, 0, 0, 0, 0, 0, 0, 0, 0, 0, 0, 0, 0, 0, 0, 0, 0, 0, 0, 0, 0, 0, 0, 0, 0, 0])
_uv = me_cylinder.uv_layers.new(name='UVMap')
_uv.uv.foreach_set('vector', [1.0, 0.5, 1.0, 1.0, 0.9375, 1.0, 0.9375, 0.5, 0.9375, 0.5, 0.9375, 1.0, 0.875, 1.0, 0.875, 0.5, 0.875, 0.5, 0.875, 1.0, 0.8125, 1.0, 0.8125, 0.5, 0.8125, 0.5, 0.8125, 1.0, 0.75, 1.0, 0.75, 0.5, 0.75, 0.5, 0.75, 1.0, 0.6875, 1.0, 0.6875, 0.5, 0.6875, 0.5, 0.6875, 1.0, 0.625, 1.0, 0.625, 0.5, 0.625, 0.5, 0.625, 1.0, 0.5625, 1.0, 0.5625, 0.5, 0.5625, 0.5, 0.5625, 1.0, 0.5, 1.0, 0.5, 0.5, 0.5, 0.5, 0.5, 1.0, 0.4375, 1.0, 0.4375, 0.5, 0.4375, 0.5, 0.4375, 1.0, 0.375, 1.0, 0.375, 0.5, 0.375, 0.5, 0.375, 1.0, 0.3125, 1.0, 0.3125, 0.5, 0.3125, 0.5, 0.3125, 1.0, 0.25, 1.0, 0.25, 0.5, 0.25, 0.5, 0.25, 1.0, 0.1875, 1.0, 0.1875, 0.5, 0.1875, 0.5, 0.1875, 1.0, 0.125, 1.0, 0.125, 0.5, 0.1258, 0.3015, 0.1155, 0.25, 0.1155, 0.25, 0.1258, 0.3015, 0.125, 0.5, 0.125, 1.0, 0.0625, 1.0, 0.0625, 0.5, 0.0625, 0.5, 0.0625, 1.0, 0.0, 1.0, 0.0, 0.5, 0.75, 0.49, 0.8418, 0.4717, 0.9197, 0.4197, 0.9717, 0.3418, 0.99, 0.25, 0.9717, 0.1582, 0.9197, 0.08029, 0.8418, 0.02827, 0.75, 0.01, 0.6582, 0.02827, 0.5803, 0.08029, 0.5283, 0.1582, 0.51, 0.25, 0.5283, 0.3418, 0.5803, 0.4197, 0.6582, 0.4717, 1.0, 0.829, 1.0, 1.0, 0.9375, 1.0, 0.9375, 0.829, 0.9375, 0.829, 0.9375, 1.0, 0.875, 1.0, 0.875, 0.829, 0.875, 0.829, 0.875, 1.0, 0.8125, 1.0, 0.8125, 0.829, 0.8125, 0.829, 0.8125, 1.0, 0.75, 1.0, 0.75, 0.829, 0.75, 0.829, 0.75, 1.0, 0.6875, 1.0, 0.6875, 0.829, 0.6875, 0.829, 0.6875, 1.0, 0.625, 1.0, 0.625, 0.829, 0.625, 0.829, 0.625, 1.0, 0.5625, 1.0, 0.5625, 0.829, 0.5625, 0.829, 0.5625, 1.0, 0.5, 1.0, 0.5, 0.829, 0.5, 0.829, 0.5, 1.0, 0.4375, 1.0, 0.4375, 0.829, 0.4375, 0.829, 0.4375, 1.0, 0.375, 1.0, 0.375, 0.829, 0.375, 0.829, 0.375, 1.0, 0.3125, 1.0, 0.3125, 0.829, 0.3125, 0.829, 0.3125, 1.0, 0.25, 1.0, 0.25, 0.829, 0.25, 0.829, 0.25, 1.0, 0.1875, 1.0, 0.1875, 0.829, 0.1875, 0.829, 0.1875, 1.0, 0.125, 1.0, 0.125, 0.829, 0.3451, 0.3451, 0.3015, 0.3742, 0.3015, 0.3742, 0.3451, 0.3451, 0.125, 0.829, 0.125, 1.0, 0.0625, 1.0, 0.0625, 0.829, 0.0625, 0.829, 0.0625, 1.0, 0.0, 1.0, 0.0, 0.829, 0.75, 0.49, 0.8418, 0.4717, 0.9197, 0.4197, 0.9717, 0.3418, 0.99, 0.25, 0.9717, 0.1582, 0.9197, 0.08029, 0.8418, 0.02827, 0.75, 0.01, 0.6582, 0.02827, 0.5803, 0.08029, 0.5283, 0.1582, 0.51, 0.25, 0.5283, 0.3418, 0.5803, 0.4197, 0.6582, 0.4717, 0.25, 0.4238, 0.3165, 0.4105, 0.3418, 0.4717, 0.25, 0.49, 0.3165, 0.4105, 0.3729, 0.3729, 0.4197, 0.4197, 0.3418, 0.4717, 0.3729, 0.3729, 0.4105, 0.3165, 0.4717, 0.3418, 0.4197, 0.4197, 0.4105, 0.3165, 0.4238, 0.25, 0.49, 0.25, 0.4717, 0.3418, 0.4238, 0.25, 0.4105, 0.1835, 0.4717, 0.1582, 0.49, 0.25, 0.4105, 0.1835, 0.3729, 0.1271, 0.4197, 0.08029, 0.4717, 0.1582, 0.3729, 0.1271, 0.3165, 0.08947, 0.3418, 0.02827, 0.4197, 0.08029, 0.3165, 0.08947, 0.25, 0.07624, 0.25, 0.01, 0.3418, 0.02827, 0.25, 0.07624, 0.1835, 0.08947, 0.1582, 0.02827, 0.25, 0.01, 0.1835, 0.08947, 0.1271, 0.1271, 0.08029, 0.08029, 0.1582, 0.02827, 0.1271, 0.1271, 0.08947, 0.1835, 0.02827, 0.1582, 0.08029, 0.08029, 0.08947, 0.1835, 0.07624, 0.25, 0.01, 0.25, 0.02827, 0.1582, 0.07624, 0.25, 0.08947, 0.3165, 0.02827, 0.3418, 0.01, 0.25, 0.08947, 0.3165, 0.1271, 0.3729, 0.08029, 0.4197, 0.02827, 0.3418, 0.1271, 0.3729, 0.1835, 0.4105, 0.1582, 0.4717, 0.08029, 0.4197, 0.1835, 0.4105, 0.25, 0.4238, 0.25, 0.49, 0.1582, 0.4717, 0.25, 0.4238, 0.3165, 0.4105, 0.3418, 0.4717, 0.25, 0.49, 0.3165, 0.4105, 0.3729, 0.3729, 0.4197, 0.4197, 0.3418, 0.4717, 0.3729, 0.3729, 0.4105, 0.3165, 0.4717, 0.3418, 0.4197, 0.4197, 0.4105, 0.3165, 0.4238, 0.25, 0.49, 0.25, 0.4717, 0.3418, 0.4238, 0.25, 0.4105, 0.1835, 0.4717, 0.1582, 0.49, 0.25, 0.4105, 0.1835, 0.3729, 0.1271, 0.4197, 0.08029, 0.4717, 0.1582, 0.3729, 0.1271, 0.3165, 0.08947, 0.3418, 0.02827, 0.4197, 0.08029, 0.3165, 0.08947, 0.25, 0.07624, 0.25, 0.01, 0.3418, 0.02827, 0.25, 0.07624, 0.1835, 0.08947, 0.1582, 0.02827, 0.25, 0.01, 0.1835, 0.08947, 0.1271, 0.1271, 0.08029, 0.08029, 0.1582, 0.02827, 0.1271, 0.1271, 0.08947, 0.1835, 0.02827, 0.1582, 0.08029, 0.08029, 0.08947, 0.1835, 0.07624, 0.25, 0.01, 0.25, 0.02827, 0.1582, 0.07624, 0.25, 0.08947, 0.3165, 0.02827, 0.3418, 0.01, 0.25, 0.08947, 0.3165, 0.1271, 0.3729, 0.08029, 0.4197, 0.02827, 0.3418, 0.1271, 0.3729, 0.1835, 0.4105, 0.1582, 0.4717, 0.08029, 0.4197, 0.1835, 0.4105, 0.25, 0.4238, 0.25, 0.49, 0.1582, 0.4717, 0.0625, 0.5, 0.0625, 0.6623, 0.0, 0.6623, 0.0, 0.5, 0.375, 0.6623, 0.4375, 0.6623, 0.4375, 0.6623, 0.375, 0.6623, 0.125, 0.5, 0.125, 0.6623, 0.0625, 0.6623, 0.0625, 0.5, 0.8125, 0.829, 0.75, 0.829, 0.75, 0.829, 0.8125, 0.829, 0.1875, 0.5, 0.1875, 0.6623, 0.125, 0.6623, 0.125, 0.5, 0.375, 0.829, 0.3125, 0.829, 0.3125, 0.829, 0.375, 0.829, 0.25, 0.5, 0.25, 0.6623, 0.1875, 0.6623, 0.1875, 0.5, 0.75, 0.6623, 0.8125, 0.6623, 0.8125, 0.6623, 0.75, 0.6623, 0.3125, 0.5, 0.3125, 0.6623, 0.25, 0.6623, 0.25, 0.5, 0.3125, 0.6623, 0.375, 0.6623, 0.375, 0.6623, 0.3125, 0.6623, 0.375, 0.5, 0.375, 0.6623, 0.3125, 0.6623, 0.3125, 0.5, 0.75, 0.829, 0.6875, 0.829, 0.6875, 0.829, 0.75, 0.829, 0.4375, 0.5, 0.4375, 0.6623, 0.375, 0.6623, 0.375, 0.5, 0.3125, 0.829, 0.25, 0.829, 0.25, 0.829, 0.3125, 0.829, 0.5, 0.5, 0.5, 0.6623, 0.4375, 0.6623, 0.4375, 0.5, 0.6875, 0.6623, 0.75, 0.6623, 0.75, 0.6623, 0.6875, 0.6623, 0.5625, 0.5, 0.5625, 0.6623, 0.5, 0.6623, 0.5, 0.5, 0.25, 0.6623, 0.3125, 0.6623, 0.3125, 0.6623, 0.25, 0.6623, 0.625, 0.5, 0.625, 0.6623, 0.5625, 0.6623, 0.5625, 0.5, 0.6875, 0.829, 0.625, 0.829, 0.625, 0.829, 0.6875, 0.829, 0.6875, 0.5, 0.6875, 0.6623, 0.625, 0.6623, 0.625, 0.5, 0.25, 0.829, 0.1875, 0.829, 0.1875, 0.829, 0.25, 0.829, 0.75, 0.5, 0.75, 0.6623, 0.6875, 0.6623, 0.6875, 0.5, 0.625, 0.6623, 0.6875, 0.6623, 0.6875, 0.6623, 0.625, 0.6623, 0.8125, 0.5, 0.8125, 0.6623, 0.75, 0.6623, 0.75, 0.5, 0.1875, 0.6623, 0.25, 0.6623, 0.25, 0.6623, 0.1875, 0.6623, 0.875, 0.5, 0.875, 0.6623, 0.8125, 0.6623, 0.8125, 0.5, 0.625, 0.829, 0.5625, 0.829, 0.5625, 0.829, 0.625, 0.829, 0.9375, 0.5, 0.9375, 0.6623, 0.875, 0.6623, 0.875, 0.5, 0.1875, 0.829, 0.125, 0.829, 0.125, 0.829, 0.1875, 0.829, 1.0, 0.5, 1.0, 0.6623, 0.9375, 0.6623, 0.9375, 0.5, 0.5625, 0.6623, 0.625, 0.6623, 0.625, 0.6623, 0.5625, 0.6623, 0.0625, 0.6623, 0.0625, 0.829, 0.0, 0.829, 0.0, 0.6623, 0.125, 0.6623, 0.125, 0.829, 0.0625, 0.829, 0.0625, 0.6623, 0.1875, 0.6623, 0.1875, 0.829, 0.125, 0.829, 0.125, 0.6623, 0.25, 0.6623, 0.25, 0.829, 0.1875, 0.829, 0.1875, 0.6623, 0.3125, 0.6623, 0.3125, 0.829, 0.25, 0.829, 0.25, 0.6623, 0.375, 0.6623, 0.375, 0.829, 0.3125, 0.829, 0.3125, 0.6623, 0.4375, 0.6623, 0.4375, 0.829, 0.375, 0.829, 0.375, 0.6623, 0.5, 0.6623, 0.5, 0.829, 0.4375, 0.829, 0.4375, 0.6623, 0.5625, 0.6623, 0.5625, 0.829, 0.5, 0.829, 0.5, 0.6623, 0.625, 0.6623, 0.625, 0.829, 0.5625, 0.829, 0.5625, 0.6623, 0.6875, 0.6623, 0.6875, 0.829, 0.625, 0.829, 0.625, 0.6623, 0.75, 0.6623, 0.75, 0.829, 0.6875, 0.829, 0.6875, 0.6623, 0.8125, 0.6623, 0.8125, 0.829, 0.75, 0.829, 0.75, 0.6623, 0.875, 0.6623, 0.875, 0.829, 0.8125, 0.829, 0.8125, 0.6623, 0.9375, 0.6623, 0.9375, 0.829, 0.875, 0.829, 0.875, 0.6623, 1.0, 0.6623, 1.0, 0.829, 0.9375, 0.829, 0.9375, 0.6623, 0.8125, 0.6623, 0.875, 0.6623, 0.875, 0.6623, 0.8125, 0.6623, 0.4375, 0.829, 0.375, 0.829, 0.375, 0.829, 0.4375, 0.829, 0.0, 0.6623, 0.0625, 0.6623, 0.0625, 0.6623, 0.0, 0.6623, 0.875, 0.829, 0.8125, 0.829, 0.8125, 0.829, 0.875, 0.829, 0.4375, 0.6623, 0.5, 0.6623, 0.5, 0.6623, 0.4375, 0.6623, 0.0625, 0.829, 0.0, 0.829, 0.0, 0.829, 0.0625, 0.829, 0.875, 0.6623, 0.9375, 0.6623, 0.9375, 0.6623, 0.875, 0.6623, 0.5, 0.829, 0.4375, 0.829, 0.4375, 0.829, 0.5, 0.829, 0.0625, 0.6623, 0.125, 0.6623, 0.125, 0.6623, 0.0625, 0.6623, 0.9375, 0.829, 0.875, 0.829, 0.875, 0.829, 0.9375, 0.829, 0.5, 0.6623, 0.5625, 0.6623, 0.5625, 0.6623, 0.5, 0.6623, 0.125, 0.829, 0.0625, 0.829, 0.0625, 0.829, 0.125, 0.829, 0.9375, 0.6623, 1.0, 0.6623, 1.0, 0.6623, 0.9375, 0.6623, 0.5625, 0.829, 0.5, 0.829, 0.5, 0.829, 0.5625, 0.829, 0.125, 0.6623, 0.1875, 0.6623, 0.1875, 0.6623, 0.125, 0.6623, 1.0, 0.829, 0.9375, 0.829, 0.9375, 0.829, 1.0, 0.829, 0.25, 0.3845, 0.3015, 0.3742, 0.3165, 0.4105, 0.25, 0.4238, 0.3015, 0.3742, 0.3451, 0.3451, 0.3729, 0.3729, 0.3165, 0.4105, 0.3451, 0.3451, 0.3742, 0.3015, 0.4105, 0.3165, 0.3729, 0.3729, 0.3742, 0.3015, 0.3845, 0.25, 0.4238, 0.25, 0.4105, 0.3165, 0.3845, 0.25, 0.3742, 0.1985, 0.4105, 0.1835, 0.4238, 0.25, 0.3742, 0.1985, 0.3451, 0.1549, 0.3729, 0.1271, 0.4105, 0.1835, 0.3451, 0.1549, 0.3015, 0.1258, 0.3165, 0.08947, 0.3729, 0.1271, 0.3015, 0.1258, 0.25, 0.1155, 0.25, 0.07624, 0.3165, 0.08947, 0.25, 0.1155, 0.1985, 0.1258, 0.1835, 0.08947, 0.25, 0.07624, 0.1985, 0.1258, 0.1549, 0.1549, 0.1271, 0.1271, 0.1835, 0.08947, 0.1549, 0.1549, 0.1258, 0.1985, 0.08947, 0.1835, 0.1271, 0.1271, 0.1258, 0.1985, 0.1155, 0.25, 0.07624, 0.25, 0.08947, 0.1835, 0.1155, 0.25, 0.1258, 0.3015, 0.08947, 0.3165, 0.07624, 0.25, 0.1258, 0.3015, 0.1549, 0.3451, 0.1271, 0.3729, 0.08947, 0.3165, 0.1549, 0.3451, 0.1985, 0.3742, 0.1835, 0.4105, 0.1271, 0.3729, 0.1985, 0.3742, 0.25, 0.3845, 0.25, 0.4238, 0.1835, 0.4105, 0.25, 0.3845, 0.3015, 0.3742, 0.3165, 0.4105, 0.25, 0.4238, 0.3015, 0.3742, 0.3451, 0.3451, 0.3729, 0.3729, 0.3165, 0.4105, 0.3451, 0.3451, 0.3742, 0.3015, 0.4105, 0.3165, 0.3729, 0.3729, 0.3742, 0.3015, 0.3845, 0.25, 0.4238, 0.25, 0.4105, 0.3165, 0.3845, 0.25, 0.3742, 0.1985, 0.4105, 0.1835, 0.4238, 0.25, 0.3742, 0.1985, 0.3451, 0.1549, 0.3729, 0.1271, 0.4105, 0.1835, 0.3451, 0.1549, 0.3015, 0.1258, 0.3165, 0.08947, 0.3729, 0.1271, 0.3015, 0.1258, 0.25, 0.1155, 0.25, 0.07624, 0.3165, 0.08947, 0.25, 0.1155, 0.1985, 0.1258, 0.1835, 0.08947, 0.25, 0.07624, 0.1985, 0.1258, 0.1549, 0.1549, 0.1271, 0.1271, 0.1835, 0.08947, 0.1549, 0.1549, 0.1258, 0.1985, 0.08947, 0.1835, 0.1271, 0.1271, 0.1258, 0.1985, 0.1155, 0.25, 0.07624, 0.25, 0.08947, 0.1835, 0.1155, 0.25, 0.1258, 0.3015, 0.08947, 0.3165, 0.07624, 0.25, 0.1258, 0.3015, 0.1549, 0.3451, 0.1271, 0.3729, 0.08947, 0.3165, 0.1549, 0.3451, 0.1985, 0.3742, 0.1835, 0.4105, 0.1271, 0.3729, 0.1985, 0.3742, 0.25, 0.3845, 0.25, 0.4238, 0.1835, 0.4105, 0.3015, 0.3742, 0.25, 0.3845, 0.1985, 0.3742, 0.1549, 0.3451, 0.1258, 0.3015, 0.1155, 0.25, 0.1258, 0.1985, 0.1549, 0.1549, 0.1985, 0.1258, 0.25, 0.1155, 0.3015, 0.1258, 0.3451, 0.1549, 0.3742, 0.1985, 0.3845, 0.25, 0.3742, 0.3015, 0.3451, 0.3451, 0.3015, 0.3742, 0.25, 0.3845, 0.1985, 0.3742, 0.1549, 0.3451, 0.1258, 0.3015, 0.1155, 0.25, 0.1258, 0.1985, 0.1549, 0.1549, 0.1985, 0.1258, 0.25, 0.1155, 0.3015, 0.1258, 0.3451, 0.1549, 0.3742, 0.1985, 0.3845, 0.25, 0.3742, 0.3015, 0.3451, 0.3451, 0.25, 0.3845, 0.1985, 0.3742, 0.1985, 0.3742, 0.25, 0.3845, 0.3742, 0.3015, 0.3451, 0.3451, 0.3451, 0.3451, 0.3742, 0.3015, 0.1549, 0.3451, 0.1258, 0.3015, 0.1258, 0.3015, 0.1549, 0.3451, 0.3015, 0.3742, 0.25, 0.3845, 0.25, 0.3845, 0.3015, 0.3742, 0.3845, 0.25, 0.3742, 0.3015, 0.3742, 0.3015, 0.3845, 0.25, 0.1985, 0.3742, 0.1549, 0.3451, 0.1549, 0.3451, 0.1985, 0.3742, 0.3451, 0.3451, 0.3015, 0.3742, 0.3015, 0.3742, 0.3451, 0.3451, 0.3742, 0.1985, 0.3845, 0.25, 0.3845, 0.25, 0.3742, 0.1985, 0.25, 0.3845, 0.1985, 0.3742, 0.1985, 0.3742, 0.25, 0.3845, 0.3742, 0.3015, 0.3451, 0.3451, 0.3451, 0.3451, 0.3742, 0.3015, 0.3451, 0.1549, 0.3742, 0.1985, 0.3742, 0.1985, 0.3451, 0.1549, 0.3845, 0.25, 0.3742, 0.3015, 0.3742, 0.3015, 0.3845, 0.25, 0.3015, 0.1258, 0.3451, 0.1549, 0.3451, 0.1549, 0.3015, 0.1258, 0.3742, 0.1985, 0.3845, 0.25, 0.3845, 0.25, 0.3742, 0.1985, 0.25, 0.1155, 0.3015, 0.1258, 0.3015, 0.1258, 0.25, 0.1155, 0.3451, 0.1549, 0.3742, 0.1985, 0.3742, 0.1985, 0.3451, 0.1549, 0.1985, 0.1258, 0.25, 0.1155, 0.25, 0.1155, 0.1985, 0.1258, 0.3015, 0.1258, 0.3451, 0.1549, 0.3451, 0.1549, 0.3015, 0.1258, 0.1549, 0.1549, 0.1985, 0.1258, 0.1985, 0.1258, 0.1549, 0.1549, 0.25, 0.1155, 0.3015, 0.1258, 0.3015, 0.1258, 0.25, 0.1155, 0.1258, 0.1985, 0.1549, 0.1549, 0.1549, 0.1549, 0.1258, 0.1985, 0.1985, 0.1258, 0.25, 0.1155, 0.25, 0.1155, 0.1985, 0.1258, 0.1155, 0.25, 0.1258, 0.1985, 0.1258, 0.1985, 0.1155, 0.25, 0.1549, 0.1549, 0.1985, 0.1258, 0.1985, 0.1258, 0.1549, 0.1549, 0.1258, 0.3015, 0.1155, 0.25, 0.1155, 0.25, 0.1258, 0.3015, 0.1258, 0.1985, 0.1549, 0.1549, 0.1549, 0.1549, 0.1258, 0.1985, 0.1549, 0.3451, 0.1258, 0.3015, 0.1258, 0.3015, 0.1549, 0.3451, 0.3015, 0.3742, 0.25, 0.3845, 0.25, 0.3845, 0.3015, 0.3742, 0.1155, 0.25, 0.1258, 0.1985, 0.1258, 0.1985, 0.1155, 0.25, 0.1985, 0.3742, 0.1549, 0.3451, 0.1549, 0.3451, 0.1985, 0.3742])
me_cylinder.materials.append(mat_material_005)
me_cylinder.materials.append(mat_material_006)
me_cylinder.update()
me_cube_001 = bpy.data.meshes.new('Cube.001')
me_cube_001.from_pydata([(-3.667, 1.154, 0.7378), (-3.667, 1.154, 0.8557), (-3.595, 1.247, 0.7378), (-3.595, 1.247, 0.8557), (-3.317, 0.9364, 0.8254), (-3.317, 0.9364, 0.8568), (-3.298, 0.9612, 0.8254), (-3.298, 0.9612, 0.8568), (-3.512, 1.168, 0.7204), (-3.516, 1.185, 0.8557), (-3.571, 1.093, 0.7204), (-3.588, 1.092, 0.8557), (-3.598, 1.315, 0.6803), (-3.733, 1.14, 0.6803), (-3.46, 1.179, 0.6747), (-3.568, 1.039, 0.6747), (-3.598, 1.315, 0.3814), (-3.733, 1.14, 0.3814), (-3.461, 1.18, 0.3865), (-3.57, 1.04, 0.3865), (-3.595, 1.262, 0.319), (-3.682, 1.151, 0.319), (-3.5, 1.172, 0.3383), (-3.571, 1.081, 0.3383), (-3.516, 1.185, 0.7378), (-3.588, 1.092, 0.7378), (-3.585, 1.025, 0.6803), (-3.449, 1.199, 0.6803), (-3.585, 1.025, 0.3814), (-3.449, 1.199, 0.3814), (-3.501, 1.189, 0.319), (-3.588, 1.077, 0.319), (-3.485, 1.199, 0.6732), (-3.594, 1.059, 0.6732), (-3.487, 1.2, 0.385), (-3.595, 1.06, 0.385), (-3.538, 1.188, 0.7188), (-3.596, 1.113, 0.7188), (-3.526, 1.192, 0.3368), (-3.597, 1.101, 0.3368)], [], [(0, 1, 3, 2), (24, 9, 7, 6), (6, 7, 5, 4), (25, 11, 1, 0), (24, 6, 4, 25), (9, 3, 1, 11), (7, 9, 11, 5), (0, 2, 12, 13), (4, 5, 11, 25), (2, 3, 9, 24), (26, 13, 17, 28), (25, 0, 13, 26), (22, 18, 34, 38), (2, 24, 27, 12), (8, 10, 37, 36), (13, 12, 16, 17), (14, 8, 36, 32), (12, 27, 29, 16), (20, 30, 31, 21), (16, 29, 30, 20), (28, 17, 21, 31), (17, 16, 20, 21), (10, 8, 24, 25), (15, 10, 25, 26), (8, 14, 27, 24), (19, 15, 26, 28), (14, 18, 29, 27), (22, 23, 31, 30), (23, 19, 28, 31), (18, 22, 30, 29), (36, 37, 33, 32), (34, 35, 39, 38), (32, 33, 35, 34), (23, 22, 38, 39), (15, 19, 35, 33), (10, 15, 33, 37), (19, 23, 39, 35), (18, 14, 32, 34)])
me_cube_001.polygons.foreach_set('material_index', [2, 2, 0, 2, 2, 2, 2, 0, 2, 2, 0, 0, 0, 0, 0, 0, 0, 0, 0, 0, 0, 0, 0, 0, 0, 0, 0, 0, 0, 0, 0, 0, 1, 0, 0, 0, 0, 0])
_uv = me_cube_001.uv_layers.new(name='UVMap')
_uv.uv.foreach_set('vector', [0.375, 0.0, 0.625, 0.0, 0.625, 0.25, 0.375, 0.25, 0.375, 0.3071, 0.625, 0.3071, 0.625, 0.5, 0.375, 0.5, 0.375, 0.5, 0.625, 0.5, 0.625, 0.75, 0.375, 0.75, 0.375, 0.9429, 0.625, 0.9429, 0.625, 1.0, 0.375, 1.0, 0.1821, 0.5, 0.375, 0.5, 0.375, 0.75, 0.1821, 0.75, 0.8179, 0.5, 0.875, 0.5, 0.875, 0.75, 0.8179, 0.75, 0.625, 0.5, 0.8179, 0.5, 0.8179, 0.75, 0.625, 0.75, 0.375, 0.0, 0.375, 0.25, 0.375, 0.25, 0.375, 0.0, 0.375, 0.75, 0.625, 0.75, 0.625, 0.9429, 0.375, 0.9429, 0.375, 0.25, 0.625, 0.25, 0.625, 0.3071, 0.375, 0.3071, 0.375, 0.9429, 0.375, 1.0, 0.375, 1.0, 0.375, 0.9429, 0.375, 0.9429, 0.375, 1.0, 0.375, 1.0, 0.375, 0.9429, 0.1821, 0.5352, 0.1821, 0.5272, 0.1821, 0.5272, 0.1821, 0.5352, 0.375, 0.25, 0.375, 0.3071, 0.375, 0.3071, 0.375, 0.25, 0.1821, 0.5406, 0.1821, 0.7094, 0.1821, 0.7094, 0.1821, 0.5406, 0.375, 0.0, 0.375, 0.25, 0.375, 0.25, 0.375, 0.0, 0.1821, 0.5248, 0.1821, 0.5406, 0.1821, 0.5406, 0.1821, 0.5248, 0.375, 0.25, 0.375, 0.3071, 0.375, 0.3071, 0.375, 0.25, 0.125, 0.5, 0.1821, 0.5, 0.1821, 0.75, 0.125, 0.75, 0.375, 0.25, 0.375, 0.3071, 0.375, 0.3071, 0.375, 0.25, 0.375, 0.9429, 0.375, 1.0, 0.375, 1.0, 0.375, 0.9429, 0.375, 0.0, 0.375, 0.25, 0.375, 0.25, 0.375, 0.0, 0.1821, 0.7094, 0.1821, 0.5406, 0.1821, 0.5, 0.1821, 0.75, 0.1821, 0.7252, 0.1821, 0.7094, 0.1821, 0.75, 0.1821, 0.75, 0.1821, 0.5406, 0.1821, 0.5248, 0.1821, 0.5, 0.1821, 0.5, 0.1821, 0.7228, 0.1821, 0.7252, 0.1821, 0.75, 0.1821, 0.75, 0.1821, 0.5248, 0.1821, 0.5272, 0.1821, 0.5, 0.1821, 0.5, 0.1821, 0.5352, 0.1821, 0.7148, 0.1821, 0.75, 0.1821, 0.5, 0.1821, 0.7148, 0.1821, 0.7228, 0.1821, 0.75, 0.1821, 0.75, 0.1821, 0.5272, 0.1821, 0.5352, 0.1821, 0.5, 0.1821, 0.5, 0.1821, 0.5406, 0.1821, 0.7094, 0.1821, 0.7252, 0.1821, 0.5248, 0.1821, 0.5272, 0.1821, 0.7228, 0.1821, 0.7148, 0.1821, 0.5352, 0.1821, 0.5248, 0.1821, 0.7252, 0.1821, 0.7228, 0.1821, 0.5272, 0.1821, 0.7148, 0.1821, 0.5352, 0.1821, 0.5352, 0.1821, 0.7148, 0.1821, 0.7252, 0.1821, 0.7228, 0.1821, 0.7228, 0.1821, 0.7252, 0.1821, 0.7094, 0.1821, 0.7252, 0.1821, 0.7252, 0.1821, 0.7094, 0.1821, 0.7228, 0.1821, 0.7148, 0.1821, 0.7148, 0.1821, 0.7228, 0.1821, 0.5272, 0.1821, 0.5248, 0.1821, 0.5248, 0.1821, 0.5272])
me_cube_001.materials.append(mat_material_002)
me_cube_001.materials.append(mat_material_003)
me_cube_001.materials.append(mat_material_004)
me_cube_001.update()

# ---- objects
ob_cube = bpy.data.objects.new('Cube', me_cube)
ob_cylinder = bpy.data.objects.new('Cylinder', me_cylinder)
ob_cube_001 = bpy.data.objects.new('Cube.001', me_cube_001)

# ---- transforms, parenting, visibility, modifiers, constraints
ob_cube.location = (0.0, 0.0, 0.0)
ob_cube.scale = (3.306, 1.0, 1.0)
ob_cube.lock_rotations_4d = False
ob_cube.empty_display_type = 'ARROWS'
ob_cube.lineart.crease_threshold = 0.0
ob_cylinder.location = (0.0, 0.0, 0.0)
_m = ob_cylinder.modifiers.new('Mirror', 'MIRROR')
_m.use_axis = (False, True, False)
ob_cube_001.location = (0.0, 0.0, 0.0)
_m = ob_cube_001.modifiers.new('Mirror', 'MIRROR')
_m.use_axis = (False, True, False)

# ---- collection membership
col_collection.objects.link(ob_cube)
col_collection.objects.link(ob_cylinder)
col_collection.objects.link(ob_cube_001)

# ---- scene / render settings (as saved in the file)
scene.frame_start = 1; scene.frame_end = 250; scene.frame_set(1)
scene.render.engine = 'BLENDER_EEVEE_NEXT'
scene.cycles.sampling_pattern = 'TABULATED_SOBOL'
bpy.context.view_layer.update()

# ---- added for rendering (the .blend has no active camera and no usable light): camera, sun
cam_auto = bpy.data.cameras.new('AutoCamera')
cam_auto.lens = 50.0
cam_auto.sensor_width = 36.0
cam_auto.clip_end = 1000.0
ob_auto_camera = bpy.data.objects.new('AutoCamera', cam_auto)
scene.collection.objects.link(ob_auto_camera)
ob_auto_camera.location = (7.18729, -8.85253, 5.9044)
ob_auto_camera.rotation_euler = (1.09748, -7.21219e-08, 0.694738)
scene.camera = ob_auto_camera
light_auto_sun = bpy.data.lights.new('AutoSun', 'SUN')
light_auto_sun.energy = 3.0
light_auto_sun.angle = 0.0523599
ob_auto_sun = bpy.data.objects.new('AutoSun', light_auto_sun)
scene.collection.objects.link(ob_auto_sun)
ob_auto_sun.rotation_euler = (0.872665, 0.174533, 0.523599)
bpy.context.view_layer.update()
